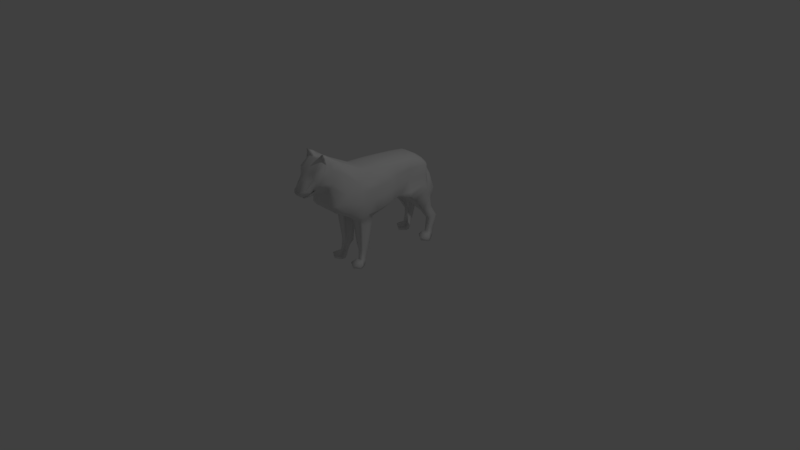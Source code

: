# Source: wolf.blend  (saved by Blender 2.79.0; exported with 4.5.12 LTS)
import bpy
from mathutils import Matrix  # noqa: F401  (used for matrix-valued properties, if any)

bpy.ops.wm.read_factory_settings(use_empty=True)
scene = bpy.context.scene
scene.name = 'Scene'

# ---- collections
col_collection_1 = bpy.data.collections.new('Collection 1'); scene.collection.children.link(col_collection_1)

# ---- materials (node trees are filled in below, after node groups)
mat_material = bpy.data.materials.new('Material')
mat_material.alpha_threshold = 0.0
mat_material.use_transparent_shadow = False
mat_material.roughness = 0.5
mat_material.line_color = (0.0, 0.0, 0.0, 1.0)

# ---- material node trees

# ---- world
world_world = bpy.data.worlds.new('World'); scene.world = world_world
world_world.color = (0.05088, 0.05088, 0.05088)
world_world.use_sun_shadow = False
world_world.sun_shadow_jitter_overblur = 0.0
world_world.cycles.sampling_method = 'MANUAL'

# ---- cameras
cam_camera = bpy.data.cameras.new('Camera')
cam_camera.clip_end = 100.0
cam_camera.lens = 35.0
cam_camera.sensor_width = 32.0
cam_camera.sensor_height = 18.0
cam_camera.ortho_scale = 7.314
cam_camera.dof.focus_distance = 0.0
cam_camera.dof.aperture_fstop = 128.0

# ---- lights
light_lamp = bpy.data.lights.new('Lamp', 'POINT')
light_lamp.transmission_factor = 0.0
light_lamp.cutoff_distance = 30.0
light_lamp.energy = 100.0
light_lamp.shadow_buffer_clip_start = 1.001
light_lamp.shadow_soft_size = 0.1
light_lamp.shadow_maximum_resolution = 0.006
light_lamp.use_absolute_resolution = True

# ---- meshes
me_cube = bpy.data.meshes.new('Cube')
me_cube.from_pydata([(0.2504, 0.2209, 0.7848), (0.2615, -0.2613, 0.6724), (0.2187, 0.1365, 1.209), (0.2588, -0.3691, 1.187), (0.2745, 0.1465, 0.7847), (0.2823, -0.2364, 0.7402), (0.2656, 0.08805, 1.152), (0.2577, -0.2822, 1.151), (0.2014, -0.007116, 1.247), (0.2014, -0.2276, 1.255), (0.2201, 0.3283, 0.7974), (0.2235, 0.261, 1.207), (0.2549, 0.4961, 0.8049), (0.2188, 0.4763, 1.193), (0.1933, 0.8234, 0.848), (0.1863, 0.7677, 1.137), (0.05608, 0.2053, 0.6872), (0.05318, -0.2633, 0.6738), (0.04948, 0.1164, 1.304), (0.04922, -0.007039, 1.308), (0.04922, -0.2275, 1.316), (0.04803, 0.3294, 0.7084), (0.0519, 0.2449, 1.296), (0.03765, 0.507, 0.6874), (0.04756, 0.4765, 1.275), (0.04837, 0.8574, 0.8113), (0.04542, 0.7617, 1.192), (0.1819, 0.2018, 0.7272), (0.2319, -0.2626, 0.6253), (0.1686, 0.1219, 1.263), (0.1565, -0.006263, 1.283), (0.1565, -0.2267, 1.291), (0.1739, 0.3259, 0.7506), (0.1699, 0.2497, 1.256), (0.2692, 0.4883, 0.7391), (0.1581, 0.4755, 1.243), (0.1776, 0.8556, 0.8281), (0.1551, 0.7703, 1.165), (0.2309, 0.7742, 0.8175), (0.2156, 0.6698, 1.17), (0.05176, 0.6665, 1.246), (0.05733, 0.8452, 0.7217), (0.2375, 0.804, 0.7557), (0.1623, 0.6659, 1.214), (0.2438, 0.5805, 0.6446), (0.1003, 0.5801, 0.6034), (0.09943, 0.8482, 0.6188), (0.243, 0.8484, 0.6617), (0.2269, 0.7537, 0.4407), (0.1628, 0.7537, 0.4374), (0.1613, 0.8867, 0.4682), (0.2253, 0.8867, 0.4715), (0.2319, 0.8506, 0.307), (0.1735, 0.8505, 0.3078), (0.1734, 0.9865, 0.32), (0.2277, 0.9868, 0.3211), (0.2388, 0.0658, 0.7274), (0.2398, -0.02321, 1.205), (0.291, 0.03468, 0.7772), (0.2744, -0.04511, 1.163), (0.2014, -0.07333, 1.249), (0.04922, -0.07325, 1.31), (0.05608, 0.07284, 0.6663), (0.1819, 0.06932, 0.7085), (0.1565, -0.07247, 1.285), (0.2388, -0.1372, 0.716), (0.2292, -0.2034, 1.192), (0.3063, -0.1088, 0.7561), (0.2888, -0.1798, 1.124), (0.2014, -0.1705, 1.253), (0.04922, -0.1704, 1.314), (0.1565, -0.1696, 1.289), (0.0516, -0.1372, 0.7197), (0.2303, -0.1366, 0.6712), (0.2534, -0.3603, 0.7127), (0.2124, -0.6718, 0.9558), (0.04375, -0.3623, 0.7138), (0.04803, -0.7441, 0.9282), (0.2225, -0.3616, 0.6653), (0.1559, -0.7362, 0.9363), (0.04461, -0.7863, 1.555), (0.251, -0.5405, 1.067), (0.053, -0.505, 1.445), (0.1958, -0.5766, 1.363), (0.1484, -0.505, 1.445), (0.2272, -0.3121, 0.6453), (0.1187, -0.505, 1.445), (0.1664, -0.7211, 1.206), (0.07624, -0.7582, 1.115), (0.1384, -0.7327, 1.177), (0.2145, -0.3211, 0.6061), (0.2251, -0.2333, 0.5638), (0.0894, -0.2333, 0.5699), (0.08756, -0.1406, 0.5899), (0.2233, -0.1406, 0.5838), (0.07878, -0.3211, 0.6122), (0.1864, -0.2879, 0.2889), (0.1926, -0.231, 0.2561), (0.1095, -0.231, 0.2533), (0.1085, -0.1674, 0.2194), (0.1915, -0.1674, 0.2222), (0.1033, -0.2879, 0.286), (0.1922, -0.3013, 0.1052), (0.2109, -0.2661, 0.08335), (0.1391, -0.2668, 0.08362), (0.1511, -0.226, 0.07905), (0.1953, -0.226, 0.08057), (0.1446, -0.3021, 0.1025), (0.2296, -0.3226, 0.0818), (0.2338, -0.2977, 0.0139), (0.116, -0.3009, 0.008107), (0.1536, -0.2425, 0.01471), (0.1977, -0.2425, 0.01622), (0.1105, -0.3277, 0.0865), (0.2659, -0.3801, 0.06339), (0.2685, -0.3676, 0.02696), (0.09599, -0.3702, 0.02372), (0.09343, -0.3826, 0.06015), (0.05159, -0.8061, 1.54), (0.03613, -0.917, 1.404), (0.04461, -0.6597, 1.539), (0.1958, -0.7028, 1.422), (0.1813, -0.6545, 1.51), (0.1127, -0.6615, 1.537), (0.166, -0.7867, 1.233), (0.07588, -0.8237, 1.142), (0.138, -0.7982, 1.205), (0.1958, -0.8244, 1.418), (0.1813, -0.7821, 1.509), (0.2704, -0.3111, 0.7025), (0.1112, -0.7836, 1.561), (0.1131, -0.925, 1.237), (0.03014, -1.013, 1.129), (0.07831, -0.9504, 1.183), (0.1574, -0.893, 1.437), (0.1476, -0.7994, 1.521), (0.1184, -0.9019, 1.426), (0.1255, -0.7994, 1.54), (0.1181, -0.9645, 1.246), (0.03981, -1.09, 1.192), (0.09132, -1.029, 1.219), (0.04847, -0.3128, 0.6938), (0.183, -0.6935, 1.242), (0.2198, -0.2895, 0.5858), (0.08409, -0.2895, 0.592), (0.1895, -0.2638, 0.269), (0.1064, -0.2638, 0.2661), (0.2032, -0.286, 0.1017), (0.1393, -0.2836, 0.089), (0.2311, -0.3111, 0.0531), (0.1133, -0.3143, 0.0473), (0.2672, -0.3739, 0.04518), (0.09471, -0.3764, 0.04194), (0.183, -0.7815, 1.274), (0.1714, -0.8786, 1.276), (0.1501, -0.8974, 1.32), (0.1216, -0.9242, 1.343), (0.05192, -0.9673, 1.314), (0.159, -0.7913, 1.584), (0.165, -0.7236, 1.569), (0.1458, -0.7274, 1.579), (0.1111, -0.7196, 1.584), (0.1469, -0.8013, 1.63), (0.0823, -0.7846, 1.589), (0.131, -0.2001, 0.1682), (0.1316, -0.2532, 0.1593), (0.1892, -0.2823, 0.2225), (0.1941, -0.2532, 0.1614), (0.1267, -0.2823, 0.2204), (0.1935, -0.2001, 0.1703), (0.1291, -0.2765, 0.1713), (0.1917, -0.2765, 0.1735), (0.1264, -0.2755, 0.05692), (0.1338, -0.3116, 0.09625), (0.1958, -0.2296, 0.06659), (0.1517, -0.2296, 0.06507), (0.1919, -0.3099, 0.09604), (0.2132, -0.2829, 0.06968), (0.2156, -0.2942, 0.09189), (0.1206, -0.2931, 0.07636), (0.1173, 0.2036, 0.7083), (0.1152, 0.1158, 1.293), (0.108, -0.007318, 1.3), (0.108, -0.2278, 1.308), (0.1093, 0.3276, 0.7295), (0.1091, 0.2465, 1.285), (0.122, 0.4751, 0.7009), (0.1055, 0.4759, 1.264), (0.1063, 0.8574, 0.8113), (0.1034, 0.7617, 1.184), (0.1076, 0.6664, 1.238), (0.1384, 0.8553, 0.745), (0.1828, 0.5805, 0.6415), (0.182, 0.8484, 0.6586), (0.194, 0.7537, 0.439), (0.1924, 0.8867, 0.4698), (0.1996, 0.8504, 0.3092), (0.1996, 0.9864, 0.3213), (0.2359, 0.9096, 0.3157), (0.1173, 0.07108, 0.6874), (0.108, -0.07353, 1.302), (0.1386, -0.1369, 0.6961), (0.108, -0.1707, 1.306), (0.1307, -0.3619, 0.6902), (0.1101, -0.7407, 0.9363), (0.08498, -0.505, 1.445), (0.1065, -0.7457, 1.146), (0.1536, -0.1406, 0.5869), (0.1449, -0.3211, 0.6092), (0.1489, -0.1674, 0.2208), (0.1438, -0.2879, 0.2874), (0.1726, -0.226, 0.07979), (0.1661, -0.3021, 0.1033), (0.1752, -0.3088, 0.004569), (0.1751, -0.2425, 0.01544), (0.1697, -0.3356, 0.08296), (0.18, -0.4228, 0.0214), (0.1774, -0.4352, 0.05783), (0.07775, -0.6605, 1.538), (0.1061, -0.8113, 1.173), (0.07775, -0.7872, 1.554), (0.06203, -0.9691, 1.144), (0.07393, -0.912, 1.415), (0.09032, -0.7994, 1.547), (0.07631, -1.059, 1.212), (0.08084, -0.9417, 1.326), (0.1787, -0.429, 0.03962), (0.1271, -0.7269, 1.579), (0.1138, -0.7873, 1.616), (0.1614, -0.2001, 0.1692), (0.1572, -0.2823, 0.2214), (0.1693, -0.3099, 0.09526), (0.1732, -0.2296, 0.06581), (0.2647, 0.1705, 1.102), (0.2981, -0.3453, 1.071), (0.2859, 0.1014, 1.073), (0.2955, -0.2845, 1.064), (0.2478, 0.2733, 1.104), (0.2346, 0.5025, 1.113), (0.212, 0.8089, 1.081), (0.03412, 0.9541, 0.9956), (0.04275, 0.8416, 1.09), (0.1636, 0.8405, 1.091), (0.2346, 0.7398, 1.098), (0.2923, -0.01449, 1.072), (0.3103, -0.1849, 1.071), (0.2574, -0.6208, 0.8877), (0.04048, -0.6778, 0.8648), (0.1728, -0.6716, 0.8578), (0.2883, -0.5057, 0.9678), (0.1123, -0.6751, 0.8646), (0.09961, 0.8405, 1.091), (0.2888, 0.01828, 0.9204), (0.2983, -0.141, 0.9135), (0.04534, -0.5042, 0.7935), (0.1977, -0.5009, 0.766), (0.2635, -0.3955, 0.8324), (0.1231, -0.5027, 0.7817), (0.2627, 0.1946, 0.9295), (0.2948, -0.3073, 0.8708), (0.2743, 0.1244, 0.9214), (0.2793, -0.2522, 0.9022), (0.2431, 0.2989, 0.9353), (0.2182, 0.4895, 0.9535), (0.212, 0.8078, 0.9411), (0.04542, 0.8557, 0.9432), (0.1644, 0.8557, 0.9432), (0.2182, 0.7444, 0.9485), (0.2466, -0.4754, 0.8039), (0.1034, 0.8557, 0.9432), (0.2283, 0.83, 0.1309), (0.2457, 0.8778, 0.0873), (0.174, 0.8761, 0.0906), (0.1854, 0.9172, 0.08807), (0.2296, 0.9177, 0.08769), (0.1781, 0.8288, 0.1301), (0.2649, 0.8108, 0.09237), (0.2659, 0.8508, 0.01509), (0.148, 0.8464, 0.01417), (0.1852, 0.9048, 0.02278), (0.2294, 0.9053, 0.0224), (0.1462, 0.8038, 0.1018), (0.301, 0.7694, 0.07125), (0.3018, 0.7806, 0.02227), (0.1294, 0.7761, 0.02628), (0.1285, 0.7643, 0.0747), (0.239, 0.8566, 0.1047), (0.1746, 0.859, 0.09492), (0.265, 0.8349, 0.05345), (0.1471, 0.8306, 0.05253), (0.3014, 0.7733, 0.0401), (0.129, 0.7687, 0.04411), (0.1689, 0.9373, 0.1794), (0.1696, 0.8849, 0.1672), (0.2303, 0.8527, 0.226), (0.2322, 0.8856, 0.1667), (0.1678, 0.852, 0.2265), (0.2314, 0.938, 0.1789), (0.168, 0.8608, 0.1779), (0.2305, 0.8615, 0.1774), (0.1603, 0.8689, 0.06398), (0.1697, 0.8196, 0.1116), (0.2295, 0.915, 0.07351), (0.1854, 0.9145, 0.07389), (0.2278, 0.8221, 0.109), (0.2476, 0.8618, 0.07252), (0.2511, 0.8493, 0.09386), (0.1555, 0.85, 0.08251), (0.2069, 0.9174, 0.08788), (0.2022, 0.829, 0.1331), (0.2071, 0.8396, 0.007611), (0.2067, 0.905, 0.02259), (0.2053, 0.7969, 0.09528), (0.2137, 0.7248, 0.01708), (0.2129, 0.7146, 0.05948), (0.2133, 0.7174, 0.03491), (0.1994, 0.9376, 0.1792), (0.1982, 0.8524, 0.2262), (0.2051, 0.8219, 0.1092), (0.2069, 0.9147, 0.0737), (0.2301, 0.9584, 0.3172), (0.1693, 0.9473, 0.316), (0.1735, 0.9009, 0.3136), (0.02933, 0.8887, 1.097), (0.07304, 1.003, 0.8618), (0.02849, 0.8853, 1.057), (0.02933, 0.8572, 1.02), (0.03298, 0.9206, 0.9514), (0.03412, 0.8616, 0.9294), (0.07204, 0.9563, 0.824), (0.07369, 0.8652, 0.8229), (0.09791, 1.055, 0.6616), (0.09584, 0.9708, 0.6065), (0.09791, 0.8564, 0.6052), (0.06805, 1.058, 0.5086), (0.06667, 1.002, 0.4719), (0.06805, 0.9261, 0.471), (0.02679, 1.045, 0.4033), (0.0265, 1.033, 0.3955), (0.02679, 1.017, 0.3953), (0.1028, -0.877, 1.194), (0.1813, -0.7203, 1.509), (0.04461, -0.725, 1.548), (0.05705, -0.9187, 1.123), (0.1958, -0.7655, 1.42), (0.1387, -0.858, 1.235), (0.177, -0.8316, 1.275), (0.165, -0.7492, 1.577), (0.1458, -0.7527, 1.591), (0.09007, -0.7482, 1.593), (0.1203, -0.7477, 1.602), (0.07836, -0.8953, 1.165), (0.09078, -0.9131, 1.188), (0.04382, -0.965, 1.126), (0.1743, -0.8547, 1.275), (0.1464, -0.7766, 1.61), (0.1171, -0.7672, 1.609), (0.07033, -0.9316, 1.155), (0.1813, -0.7507, 1.509), (0.04461, -0.7551, 1.551), (0.1958, -0.7944, 1.419), (0.1261, -0.891, 1.236), (0.1621, -0.7699, 1.58), (0.08625, -0.7661, 1.591), (0.09077, -0.913, 1.188), (0.03963, -0.9165, 1.19), (0.1727, -0.868, 1.275), (0.1466, -0.7904, 1.621), (0.1153, -0.7784, 1.613), (0.06914, -0.8773, 1.211), (0.1813, -0.7682, 1.509), (0.04461, -0.7725, 1.554), (0.1958, -0.8111, 1.418), (0.1189, -0.91, 1.236), (0.1604, -0.7819, 1.582), (0.08405, -0.7764, 1.59), (-0.2504, 0.2209, 0.7848), (-0.2615, -0.2613, 0.6724), (-0.2187, 0.1365, 1.209), (-0.2588, -0.3691, 1.187), (0.0, 0.2053, 0.6727), (0.0, -0.2633, 0.67), (0.0, 0.1009, 1.307), (-0.2745, 0.1465, 0.7847), (-0.2823, -0.2364, 0.7402), (-0.2656, 0.08805, 1.152), (-0.2577, -0.2822, 1.151), (-0.2014, -0.007116, 1.247), (-0.2014, -0.2276, 1.255), (0.0, -0.006318, 1.31), (0.0, -0.2268, 1.318), (-0.2201, 0.3283, 0.7974), (-0.2235, 0.261, 1.207), (0.0, 0.3294, 0.694), (0.0, 0.2454, 1.294), (-0.2549, 0.4961, 0.8049), (-0.2188, 0.4763, 1.193), (0.0, 0.5169, 0.6901), (0.0, 0.4741, 1.277), (-0.1933, 0.8234, 0.848), (-0.1863, 0.7677, 1.137), (0.0, 0.8574, 0.8113), (0.0, 0.7617, 1.192), (-0.05608, 0.2053, 0.6872), (-0.05318, -0.2633, 0.6738), (-0.04948, 0.1164, 1.304), (-0.04922, -0.007039, 1.308), (-0.04922, -0.2275, 1.316), (-0.04803, 0.3294, 0.7084), (-0.0519, 0.2449, 1.296), (-0.03765, 0.507, 0.6874), (-0.04756, 0.4765, 1.275), (-0.04837, 0.8574, 0.8113), (-0.04542, 0.7617, 1.192), (-0.1819, 0.2018, 0.7272), (-0.2319, -0.2626, 0.6253), (-0.1686, 0.1219, 1.263), (-0.1565, -0.006263, 1.283), (-0.1565, -0.2267, 1.291), (-0.1739, 0.3259, 0.7506), (-0.1699, 0.2497, 1.256), (-0.2692, 0.4883, 0.7391), (-0.1581, 0.4755, 1.243), (-0.1776, 0.8556, 0.8281), (-0.1551, 0.7703, 1.165), (0.0, 0.8172, 0.7418), (-0.2309, 0.7742, 0.8175), (-0.2156, 0.6698, 1.17), (0.0, 0.6665, 1.246), (-0.05176, 0.6665, 1.246), (-0.05733, 0.8452, 0.7217), (-0.2375, 0.804, 0.7557), (-0.1623, 0.6659, 1.214), (-0.2438, 0.5805, 0.6446), (-0.1003, 0.5801, 0.6034), (-0.09943, 0.8482, 0.6188), (-0.243, 0.8484, 0.6617), (-0.2269, 0.7537, 0.4407), (-0.1628, 0.7537, 0.4374), (-0.1613, 0.8867, 0.4682), (-0.2253, 0.8867, 0.4715), (-0.2319, 0.8506, 0.307), (-0.1735, 0.8505, 0.3078), (-0.1734, 0.9865, 0.32), (-0.2277, 0.9868, 0.3211), (-0.2388, 0.0658, 0.7274), (-0.2398, -0.02321, 1.205), (0.0, 0.07284, 0.6519), (-0.291, 0.03468, 0.7772), (-0.2744, -0.04511, 1.163), (-0.2014, -0.07333, 1.249), (0.0, -0.07253, 1.313), (-0.04922, -0.07325, 1.31), (-0.05608, 0.07284, 0.6663), (-0.1819, 0.06932, 0.7085), (-0.1565, -0.07247, 1.285), (-0.2388, -0.1372, 0.716), (-0.2292, -0.2034, 1.192), (-0.3063, -0.1088, 0.7561), (-0.2888, -0.1798, 1.124), (-0.2014, -0.1705, 1.253), (0.0, -0.1697, 1.316), (-0.04922, -0.1704, 1.314), (-0.1565, -0.1696, 1.289), (0.0, -0.1372, 0.716), (-0.0516, -0.1372, 0.7197), (-0.2303, -0.1366, 0.6712), (-0.2534, -0.3603, 0.7127), (-0.2124, -0.6718, 0.9558), (-0.04375, -0.3623, 0.7138), (0.0, -0.3623, 0.7103), (-0.04803, -0.7441, 0.9282), (0.0, -0.7441, 0.9282), (-0.2225, -0.3616, 0.6653), (-0.1559, -0.7362, 0.9363), (-0.04461, -0.7863, 1.555), (-0.251, -0.5405, 1.067), (-0.053, -0.505, 1.445), (0.0, -0.505, 1.445), (-0.1958, -0.5766, 1.363), (-0.1484, -0.505, 1.445), (-0.2272, -0.3121, 0.6453), (-0.1187, -0.505, 1.445), (-0.1664, -0.7211, 1.206), (-0.07624, -0.7582, 1.115), (0.0, -0.7771, 1.069), (-0.1384, -0.7327, 1.177), (-0.2145, -0.3211, 0.6061), (-0.2251, -0.2333, 0.5638), (-0.0894, -0.2333, 0.5699), (-0.08756, -0.1406, 0.5899), (-0.2233, -0.1406, 0.5838), (-0.07878, -0.3211, 0.6122), (-0.1864, -0.2879, 0.2889), (-0.1926, -0.231, 0.2561), (-0.1095, -0.231, 0.2533), (-0.1085, -0.1674, 0.2194), (-0.1915, -0.1674, 0.2222), (-0.1033, -0.2879, 0.286), (-0.1922, -0.3013, 0.1052), (-0.2109, -0.2661, 0.08335), (-0.1391, -0.2668, 0.08362), (-0.1511, -0.226, 0.07905), (-0.1953, -0.226, 0.08057), (-0.1446, -0.3021, 0.1025), (-0.2296, -0.3226, 0.0818), (-0.2338, -0.2977, 0.0139), (-0.116, -0.3009, 0.008107), (-0.1536, -0.2425, 0.01471), (-0.1977, -0.2425, 0.01622), (-0.1105, -0.3277, 0.0865), (-0.2659, -0.3801, 0.06339), (-0.2685, -0.3676, 0.02696), (-0.09599, -0.3702, 0.02372), (-0.09343, -0.3826, 0.06015), (-0.05159, -0.8061, 1.54), (-0.03613, -0.917, 1.404), (-0.04461, -0.6597, 1.539), (0.0, -0.6615, 1.537), (-0.1958, -0.7028, 1.422), (-0.1813, -0.6545, 1.51), (0.0, -0.92, 1.402), (-0.1127, -0.6615, 1.537), (-0.166, -0.7867, 1.233), (-0.07588, -0.8237, 1.142), (0.0, -0.8441, 1.114), (-0.138, -0.7982, 1.205), (0.0, -0.7881, 1.553), (-0.1958, -0.8244, 1.418), (-0.1813, -0.7821, 1.509), (-0.2704, -0.3111, 0.7025), (-0.1112, -0.7836, 1.561), (-0.1131, -0.925, 1.237), (-0.03014, -1.013, 1.129), (0.0, -1.032, 1.121), (-0.07831, -0.9504, 1.183), (0.0, -0.7994, 1.548), (-0.1574, -0.893, 1.437), (-0.1476, -0.7994, 1.521), (-0.1184, -0.9019, 1.426), (-0.1255, -0.7994, 1.54), (-0.1181, -0.9645, 1.246), (-0.03981, -1.09, 1.192), (0.0, -1.103, 1.181), (-0.09132, -1.029, 1.219), (-0.04847, -0.3128, 0.6938), (0.0, -0.3128, 0.6902), (-0.183, -0.6935, 1.242), (-0.2198, -0.2895, 0.5858), (-0.08409, -0.2895, 0.592), (-0.1895, -0.2638, 0.269), (-0.1064, -0.2638, 0.2661), (-0.2032, -0.286, 0.1017), (-0.1393, -0.2836, 0.089), (-0.2311, -0.3111, 0.0531), (-0.1133, -0.3143, 0.0473), (-0.2672, -0.3739, 0.04518), (-0.09471, -0.3764, 0.04194), (-0.183, -0.7815, 1.274), (-0.1714, -0.8786, 1.276), (-0.1501, -0.8974, 1.32), (-0.1216, -0.9242, 1.343), (-0.05192, -0.9673, 1.314), (0.0, -0.9701, 1.314), (-0.159, -0.7913, 1.584), (-0.165, -0.7236, 1.569), (-0.1458, -0.7274, 1.579), (-0.1111, -0.7196, 1.584), (-0.1469, -0.8013, 1.63), (-0.0823, -0.7846, 1.589), (-0.131, -0.2001, 0.1682), (-0.1316, -0.2532, 0.1593), (-0.1892, -0.2823, 0.2225), (-0.1941, -0.2532, 0.1614), (-0.1267, -0.2823, 0.2204), (-0.1935, -0.2001, 0.1703), (-0.1291, -0.2765, 0.1713), (-0.1917, -0.2765, 0.1735), (-0.1264, -0.2755, 0.05692), (-0.1338, -0.3116, 0.09625), (-0.1958, -0.2296, 0.06659), (-0.1517, -0.2296, 0.06507), (-0.1919, -0.3099, 0.09604), (-0.2132, -0.2829, 0.06968), (-0.2156, -0.2942, 0.09189), (-0.1206, -0.2931, 0.07636), (-0.1173, 0.2036, 0.7083), (-0.1152, 0.1158, 1.293), (-0.108, -0.007318, 1.3), (-0.108, -0.2278, 1.308), (-0.1093, 0.3276, 0.7295), (-0.1091, 0.2465, 1.285), (-0.122, 0.4751, 0.7009), (-0.1055, 0.4759, 1.264), (-0.1063, 0.8574, 0.8113), (-0.1034, 0.7617, 1.184), (-0.1076, 0.6664, 1.238), (-0.1384, 0.8553, 0.745), (-0.1828, 0.5805, 0.6415), (-0.182, 0.8484, 0.6586), (-0.194, 0.7537, 0.439), (-0.1924, 0.8867, 0.4698), (-0.1996, 0.8504, 0.3092), (-0.1996, 0.9864, 0.3213), (-0.2359, 0.9096, 0.3157), (-0.1173, 0.07108, 0.6874), (-0.108, -0.07353, 1.302), (-0.1386, -0.1369, 0.6961), (-0.108, -0.1707, 1.306), (-0.1307, -0.3619, 0.6902), (-0.1101, -0.7407, 0.9363), (-0.08498, -0.505, 1.445), (-0.1065, -0.7457, 1.146), (-0.1536, -0.1406, 0.5869), (-0.1449, -0.3211, 0.6092), (-0.1489, -0.1674, 0.2208), (-0.1438, -0.2879, 0.2874), (-0.1726, -0.226, 0.07979), (-0.1661, -0.3021, 0.1033), (-0.1752, -0.3088, 0.004569), (-0.1751, -0.2425, 0.01544), (-0.1697, -0.3356, 0.08296), (-0.18, -0.4228, 0.0214), (-0.1774, -0.4352, 0.05783), (-0.07775, -0.6605, 1.538), (-0.1061, -0.8113, 1.173), (-0.07775, -0.7872, 1.554), (-0.06203, -0.9691, 1.144), (-0.07393, -0.912, 1.415), (-0.09032, -0.7994, 1.547), (-0.07631, -1.059, 1.212), (-0.08084, -0.9417, 1.326), (-0.1787, -0.429, 0.03962), (-0.1271, -0.7269, 1.579), (-0.1138, -0.7873, 1.616), (-0.1614, -0.2001, 0.1692), (-0.1572, -0.2823, 0.2214), (-0.1693, -0.3099, 0.09526), (-0.1732, -0.2296, 0.06581), (-0.2647, 0.1705, 1.102), (-0.2981, -0.3453, 1.071), (-0.2859, 0.1014, 1.073), (-0.2955, -0.2845, 1.064), (-0.2478, 0.2733, 1.104), (-0.2346, 0.5025, 1.113), (-0.212, 0.8089, 1.081), (-0.03412, 0.9541, 0.9956), (-0.04275, 0.8416, 1.09), (-0.1636, 0.8405, 1.091), (-0.2346, 0.7398, 1.098), (-0.2923, -0.01449, 1.072), (-0.3103, -0.1849, 1.071), (-0.2574, -0.6208, 0.8877), (0.0, -0.6778, 0.8639), (-0.04048, -0.6778, 0.8648), (-0.1728, -0.6716, 0.8578), (-0.2883, -0.5057, 0.9678), (-0.1123, -0.6751, 0.8646), (-0.09961, 0.8405, 1.091), (-0.2888, 0.01828, 0.9204), (-0.2983, -0.141, 0.9135), (0.0, -0.5042, 0.7913), (-0.04534, -0.5042, 0.7935), (-0.1977, -0.5009, 0.766), (-0.2635, -0.3955, 0.8324), (-0.1231, -0.5027, 0.7817), (-0.2627, 0.1946, 0.9295), (-0.2948, -0.3073, 0.8708), (-0.2743, 0.1244, 0.9214), (-0.2793, -0.2522, 0.9022), (-0.2431, 0.2989, 0.9353), (-0.2182, 0.4895, 0.9535), (-0.212, 0.8078, 0.9411), (0.0, 0.8557, 0.9432), (-0.04542, 0.8557, 0.9432), (-0.1644, 0.8557, 0.9432), (-0.2182, 0.7444, 0.9485), (-0.2466, -0.4754, 0.8039), (-0.1034, 0.8557, 0.9432), (-0.2283, 0.83, 0.1309), (-0.2457, 0.8778, 0.0873), (-0.174, 0.8761, 0.0906), (-0.1854, 0.9172, 0.08807), (-0.2296, 0.9177, 0.08769), (-0.1781, 0.8288, 0.1301), (-0.2649, 0.8108, 0.09237), (-0.2659, 0.8508, 0.01509), (-0.148, 0.8464, 0.01417), (-0.1852, 0.9048, 0.02278), (-0.2294, 0.9053, 0.0224), (-0.1462, 0.8038, 0.1018), (-0.301, 0.7694, 0.07125), (-0.3018, 0.7806, 0.02227), (-0.1294, 0.7761, 0.02628), (-0.1285, 0.7643, 0.0747), (-0.239, 0.8566, 0.1047), (-0.1746, 0.859, 0.09492), (-0.265, 0.8349, 0.05345), (-0.1471, 0.8306, 0.05253), (-0.3014, 0.7733, 0.0401), (-0.129, 0.7687, 0.04411), (-0.1689, 0.9373, 0.1794), (-0.1696, 0.8849, 0.1672), (-0.2303, 0.8527, 0.226), (-0.2322, 0.8856, 0.1667), (-0.1678, 0.852, 0.2265), (-0.2314, 0.938, 0.1789), (-0.168, 0.8608, 0.1779), (-0.2305, 0.8615, 0.1774), (-0.1603, 0.8689, 0.06398), (-0.1697, 0.8196, 0.1116), (-0.2295, 0.915, 0.07351), (-0.1854, 0.9145, 0.07389), (-0.2278, 0.8221, 0.109), (-0.2476, 0.8618, 0.07252), (-0.2511, 0.8493, 0.09386), (-0.1555, 0.85, 0.08251), (-0.2069, 0.9174, 0.08788), (-0.2022, 0.829, 0.1331), (-0.2071, 0.8396, 0.007611), (-0.2067, 0.905, 0.02259), (-0.2053, 0.7969, 0.09528), (-0.2137, 0.7248, 0.01708), (-0.2129, 0.7146, 0.05948), (-0.2133, 0.7174, 0.03491), (-0.1994, 0.9376, 0.1792), (-0.1982, 0.8524, 0.2262), (-0.2051, 0.8219, 0.1092), (-0.2069, 0.9147, 0.0737), (-0.2301, 0.9584, 0.3172), (-0.1693, 0.9473, 0.316), (-0.1735, 0.9009, 0.3136), (-0.02933, 0.8887, 1.097), (0.0, 0.8887, 1.097), (-0.07304, 1.003, 0.8618), (-0.02849, 0.8853, 1.057), (0.0, 0.8572, 1.02), (-0.02933, 0.8572, 1.02), (0.0, 0.9541, 0.9956), (-0.03298, 0.9206, 0.9514), (0.0, 0.8616, 0.9294), (-0.03412, 0.8616, 0.9294), (0.0, 1.021, 0.8521), (-0.07204, 0.9563, 0.824), (0.0, 0.8648, 0.8167), (-0.07369, 0.8652, 0.8229), (-0.09791, 1.055, 0.6616), (0.0, 1.055, 0.6647), (-0.09584, 0.9708, 0.6065), (0.0, 0.8585, 0.611), (-0.09791, 0.8564, 0.6052), (-0.06805, 1.058, 0.5086), (0.0, 1.058, 0.5086), (-0.06667, 1.002, 0.4719), (0.0, 0.9261, 0.471), (-0.06805, 0.9261, 0.471), (-0.02679, 1.045, 0.4033), (0.0, 1.045, 0.3729), (0.0, 1.033, 0.3652), (-0.0265, 1.033, 0.3955), (0.0, 1.017, 0.365), (-0.02679, 1.017, 0.3953), (-0.1028, -0.877, 1.194), (-0.1813, -0.7203, 1.509), (-0.04461, -0.725, 1.548), (0.0, -0.7267, 1.546), (0.0, -0.9809, 1.09), (-0.05705, -0.9187, 1.123), (-0.1958, -0.7655, 1.42), (-0.1387, -0.858, 1.235), (-0.177, -0.8316, 1.275), (-0.165, -0.7492, 1.577), (-0.1458, -0.7527, 1.591), (-0.09007, -0.7482, 1.593), (-0.1203, -0.7477, 1.602), (-0.07836, -0.8953, 1.165), (-0.09078, -0.9131, 1.188), (0.0, -0.7569, 1.549), (-0.04382, -0.965, 1.126), (-0.1743, -0.8547, 1.275), (-0.1464, -0.7766, 1.61), (-0.1171, -0.7672, 1.609), (-0.07033, -0.9316, 1.155), (-0.1813, -0.7507, 1.509), (-0.04461, -0.7551, 1.551), (0.0, -1.006, 1.105), (-0.1958, -0.7944, 1.419), (-0.1261, -0.891, 1.236), (-0.1621, -0.7699, 1.58), (-0.08625, -0.7661, 1.591), (-0.09077, -0.913, 1.188), (0.0, -0.7743, 1.552), (-0.03963, -0.9165, 1.19), (-0.1727, -0.868, 1.275), (-0.1466, -0.7904, 1.621), (-0.1153, -0.7784, 1.613), (-0.06914, -0.8773, 1.211), (-0.1813, -0.7682, 1.509), (-0.04461, -0.7725, 1.554), (0.0, -0.9454, 1.176), (-0.1958, -0.8111, 1.418), (-0.1189, -0.91, 1.236), (-0.1604, -0.7819, 1.582), (-0.08405, -0.7764, 1.59)], [], [(259, 5, 261), (0, 262, 258), (129, 78, 85), (3, 84, 83), (17, 464, 72), (68, 236, 245), (56, 4, 58), (66, 7, 68), (233, 6, 235), (70, 390, 20), (57, 8, 60), (382, 19, 18), (11, 35, 33), (2, 33, 29), (16, 393, 21), (425, 25, 41), (10, 263, 262), (393, 23, 21), (265, 401, 673), (39, 37, 43), (38, 264, 267), (428, 26, 402), (269, 25, 265), (21, 186, 184), (41, 188, 191), (16, 184, 180), (18, 394, 382), (22, 398, 394), (18, 182, 181), (70, 183, 202), (28, 94, 73), (79, 206, 204), (75, 89, 79), (249, 75, 246), (1, 73, 65), (71, 9, 69), (29, 8, 2), (0, 32, 10), (42, 14, 38), (10, 34, 12), (14, 266, 264), (43, 189, 190), (29, 185, 181), (33, 187, 185), (81, 83, 142), (35, 190, 187), (34, 38, 12), (41, 45, 23), (24, 428, 398), (12, 267, 263), (13, 43, 35), (23, 425, 41), (46, 49, 45), (42, 193, 191), (42, 44, 47), (186, 45, 192), (198, 320, 51), (47, 48, 51), (45, 194, 192), (193, 51, 195), (194, 53, 196), (51, 197, 195), (50, 321, 322), (52, 317, 294), (30, 60, 8), (56, 27, 0), (199, 16, 180), (19, 200, 182), (66, 60, 69), (19, 451, 61), (57, 6, 2), (65, 58, 67), (6, 244, 235), (62, 380, 16), (65, 5, 1), (66, 9, 3), (64, 69, 60), (56, 73, 63), (199, 72, 62), (61, 202, 200), (61, 461, 70), (66, 59, 57), (244, 68, 245), (62, 464, 447), (247, 472, 653), (250, 77, 247), (75, 248, 246), (31, 84, 9), (20, 205, 183), (17, 144, 141), (546, 76, 470), (82, 218, 205), (86, 122, 84), (478, 120, 82), (485, 125, 525), (89, 124, 126), (142, 121, 153), (77, 485, 472), (20, 478, 82), (92, 146, 144), (94, 97, 100), (85, 90, 143), (73, 207, 201), (17, 93, 92), (203, 95, 208), (171, 102, 147), (165, 105, 104), (207, 100, 209), (93, 98, 92), (143, 96, 145), (208, 101, 210), (174, 214, 232), (172, 150, 179), (230, 107, 212), (167, 106, 169), (165, 148, 170), (169, 211, 229), (213, 111, 214), (108, 151, 149), (172, 111, 110), (178, 108, 149), (173, 215, 231), (177, 112, 174), (226, 114, 217), (215, 117, 217), (213, 115, 216), (150, 116, 152), (372, 128, 127), (364, 221, 369), (371, 163, 375), (130, 228, 220), (791, 80, 371), (799, 132, 534), (206, 126, 219), (83, 122, 121), (127, 135, 134), (221, 140, 224), (220, 118, 223), (130, 135, 128), (80, 536, 118), (534, 139, 543), (366, 127, 154), (364, 131, 133), (136, 135, 137), (521, 118, 536), (156, 138, 155), (136, 223, 222), (157, 224, 225), (563, 139, 157), (127, 155, 154), (133, 138, 140), (131, 155, 138), (119, 563, 157), (119, 225, 222), (134, 156, 155), (373, 154, 131), (113, 152, 117), (216, 151, 226), (177, 149, 109), (149, 115, 109), (170, 107, 168), (179, 113, 173), (91, 145, 97), (167, 147, 103), (28, 143, 91), (144, 101, 95), (87, 153, 124), (381, 141, 546), (141, 95, 76), (81, 87, 75), (234, 81, 249), (1, 85, 28), (375, 228, 368), (367, 158, 374), (218, 161, 227), (130, 158, 162), (123, 159, 122), (341, 159, 347), (97, 171, 167), (146, 168, 101), (100, 229, 209), (98, 170, 146), (97, 169, 100), (210, 168, 230), (98, 164, 165), (145, 166, 171), (148, 173, 107), (103, 178, 177), (103, 174, 106), (107, 231, 212), (102, 178, 147), (104, 175, 172), (104, 179, 148), (106, 232, 211), (211, 175, 105), (102, 231, 176), (96, 230, 166), (209, 164, 99), (123, 227, 160), (367, 228, 162), (216, 152, 116), (222, 156, 136), (225, 140, 156), (222, 118, 119), (130, 223, 137), (132, 224, 139), (88, 219, 125), (220, 163, 80), (365, 221, 132), (213, 116, 110), (215, 114, 108), (226, 117, 152), (176, 215, 108), (112, 213, 214), (229, 105, 164), (230, 102, 166), (232, 111, 175), (208, 96, 90), (207, 99, 93), (78, 208, 90), (201, 93, 72), (205, 123, 86), (183, 86, 31), (79, 250, 248), (200, 71, 64), (63, 201, 199), (182, 64, 30), (63, 180, 27), (195, 54, 50), (48, 196, 52), (46, 195, 50), (192, 48, 44), (34, 192, 44), (191, 46, 41), (187, 40, 24), (185, 24, 22), (181, 22, 18), (190, 26, 40), (204, 88, 77), (202, 31, 71), (181, 30, 29), (180, 32, 27), (191, 36, 42), (32, 186, 34), (36, 269, 266), (37, 251, 189), (248, 257, 255), (259, 249, 256), (246, 255, 268), (250, 254, 257), (254, 653, 661), (244, 253, 252), (235, 252, 260), (238, 39, 13), (15, 242, 37), (249, 268, 256), (189, 241, 26), (243, 15, 39), (673, 326, 265), (237, 13, 11), (258, 235, 260), (245, 261, 253), (233, 11, 2), (234, 7, 3), (253, 5, 67), (258, 4, 0), (256, 74, 129), (260, 58, 4), (252, 67, 58), (76, 661, 470), (257, 76, 203), (74, 255, 78), (259, 129, 1), (255, 203, 78), (242, 269, 251), (263, 243, 238), (239, 266, 242), (251, 265, 241), (267, 239, 243), (241, 323, 26), (237, 263, 238), (258, 237, 233), (259, 236, 234), (299, 270, 286), (293, 273, 272), (302, 311, 319), (300, 289, 307), (317, 275, 309), (295, 274, 297), (293, 287, 298), (297, 308, 316), (310, 279, 311), (288, 282, 290), (300, 279, 278), (306, 276, 288), (301, 312, 318), (305, 280, 302), (290, 314, 315), (312, 285, 314), (310, 283, 313), (289, 284, 291), (289, 285, 281), (313, 290, 315), (305, 288, 277), (288, 283, 277), (298, 275, 296), (307, 281, 301), (295, 286, 271), (287, 301, 275), (271, 306, 305), (271, 302, 274), (275, 318, 309), (286, 304, 306), (272, 303, 300), (272, 307, 287), (274, 319, 308), (308, 303, 273), (270, 318, 304), (313, 291, 284), (310, 284, 278), (276, 314, 282), (291, 314, 285), (304, 312, 276), (280, 310, 311), (316, 273, 292), (294, 309, 270), (319, 279, 303), (54, 316, 292), (55, 316, 197), (320, 297, 55), (295, 198, 299), (198, 294, 299), (53, 317, 196), (296, 322, 298), (293, 322, 321), (321, 292, 293), (326, 327, 325), (326, 740, 328), (241, 326, 325), (402, 323, 733), (328, 329, 327), (328, 744, 330), (325, 240, 323), (323, 738, 733), (330, 749, 333), (329, 331, 324), (327, 324, 240), (240, 742, 738), (332, 336, 335), (749, 336, 333), (742, 331, 747), (330, 332, 329), (335, 339, 338), (754, 339, 336), (332, 334, 331), (747, 334, 752), (338, 757, 337), (339, 758, 338), (335, 337, 334), (752, 337, 757), (125, 351, 343), (227, 348, 160), (358, 347, 362), (160, 347, 159), (161, 350, 227), (124, 346, 345), (126, 345, 340), (153, 344, 346), (525, 343, 766), (518, 342, 120), (342, 161, 120), (219, 340, 351), (121, 341, 344), (370, 362, 374), (343, 357, 353), (348, 356, 355), (348, 362, 347), (349, 356, 350), (345, 354, 361), (340, 361, 352), (346, 360, 354), (766, 353, 785), (765, 359, 342), (359, 349, 342), (351, 352, 357), (344, 358, 360), (128, 374, 158), (357, 365, 353), (355, 368, 367), (355, 374, 362), (363, 368, 356), (361, 366, 373), (352, 373, 364), (354, 372, 366), (353, 799, 785), (777, 371, 359), (371, 363, 359), (357, 364, 369), (360, 370, 372), (259, 1, 5), (0, 10, 262), (129, 74, 78), (3, 9, 84), (17, 381, 464), (68, 7, 236), (56, 0, 4), (66, 3, 7), (233, 2, 6), (70, 461, 390), (57, 2, 8), (382, 389, 19), (11, 13, 35), (2, 11, 33), (16, 380, 393), (425, 401, 25), (10, 12, 263), (393, 397, 23), (265, 25, 401), (39, 15, 37), (38, 14, 264), (428, 40, 26), (269, 188, 25), (21, 23, 186), (41, 25, 188), (16, 21, 184), (18, 22, 394), (22, 24, 398), (18, 19, 182), (70, 20, 183), (28, 91, 94), (79, 89, 206), (75, 87, 89), (249, 81, 75), (1, 28, 73), (71, 31, 9), (29, 30, 8), (0, 27, 32), (42, 36, 14), (10, 32, 34), (14, 36, 266), (43, 37, 189), (29, 33, 185), (33, 35, 187), (81, 3, 83), (35, 43, 190), (34, 42, 38), (41, 46, 45), (24, 40, 428), (12, 38, 267), (13, 39, 43), (23, 397, 425), (46, 50, 49), (42, 47, 193), (42, 34, 44), (186, 23, 45), (55, 51, 320), (51, 48, 52), (198, 51, 52), (47, 44, 48), (45, 49, 194), (193, 47, 51), (194, 49, 53), (51, 55, 197), (53, 49, 50), (50, 54, 321), (322, 53, 50), (52, 196, 317), (30, 64, 60), (56, 63, 27), (199, 62, 16), (19, 61, 200), (66, 57, 60), (19, 389, 451), (57, 59, 6), (65, 56, 58), (6, 59, 244), (62, 447, 380), (65, 67, 5), (66, 69, 9), (64, 71, 69), (56, 65, 73), (199, 201, 72), (61, 70, 202), (61, 451, 461), (66, 68, 59), (244, 59, 68), (62, 72, 464), (247, 77, 472), (250, 204, 77), (75, 79, 248), (31, 86, 84), (20, 82, 205), (17, 92, 144), (546, 141, 76), (82, 120, 218), (86, 123, 122), (478, 518, 120), (485, 88, 125), (89, 87, 124), (142, 83, 121), (77, 88, 485), (20, 390, 478), (92, 98, 146), (94, 91, 97), (85, 78, 90), (73, 94, 207), (17, 72, 93), (203, 76, 95), (171, 166, 102), (165, 164, 105), (207, 94, 100), (93, 99, 98), (143, 90, 96), (208, 95, 101), (174, 112, 214), (172, 110, 150), (230, 168, 107), (167, 103, 106), (165, 104, 148), (169, 106, 211), (213, 110, 111), (108, 114, 151), (172, 175, 111), (178, 176, 108), (173, 113, 215), (177, 109, 112), (226, 151, 114), (215, 113, 117), (213, 109, 115), (150, 110, 116), (372, 370, 128), (364, 133, 221), (371, 80, 163), (130, 162, 228), (791, 527, 80), (799, 365, 132), (206, 89, 126), (83, 84, 122), (127, 128, 135), (221, 133, 140), (220, 80, 118), (130, 137, 135), (80, 527, 536), (534, 132, 139), (366, 372, 127), (364, 373, 131), (136, 134, 135), (521, 119, 118), (156, 140, 138), (136, 137, 223), (157, 139, 224), (563, 543, 139), (127, 134, 155), (133, 131, 138), (131, 154, 155), (119, 521, 563), (119, 157, 225), (134, 136, 156), (373, 366, 154), (113, 150, 152), (216, 115, 151), (177, 178, 149), (149, 151, 115), (170, 148, 107), (179, 150, 113), (91, 143, 145), (167, 171, 147), (28, 85, 143), (144, 146, 101), (87, 142, 153), (381, 17, 141), (141, 144, 95), (81, 142, 87), (234, 3, 81), (1, 129, 85), (375, 163, 228), (367, 162, 158), (218, 120, 161), (130, 128, 158), (123, 160, 159), (341, 122, 159), (97, 145, 171), (146, 170, 168), (100, 169, 229), (98, 165, 170), (97, 167, 169), (210, 101, 168), (98, 99, 164), (145, 96, 166), (148, 179, 173), (103, 147, 178), (103, 177, 174), (107, 173, 231), (102, 176, 178), (104, 105, 175), (104, 172, 179), (106, 174, 232), (211, 232, 175), (102, 212, 231), (96, 210, 230), (209, 229, 164), (123, 218, 227), (367, 368, 228), (216, 226, 152), (222, 225, 156), (225, 224, 140), (222, 223, 118), (130, 220, 223), (132, 221, 224), (88, 206, 219), (220, 228, 163), (365, 369, 221), (213, 216, 116), (215, 217, 114), (226, 217, 117), (176, 231, 215), (112, 109, 213), (229, 211, 105), (230, 212, 102), (232, 214, 111), (208, 210, 96), (207, 209, 99), (78, 203, 208), (201, 207, 93), (205, 218, 123), (183, 205, 86), (79, 204, 250), (200, 202, 71), (63, 73, 201), (182, 200, 64), (63, 199, 180), (195, 197, 54), (48, 194, 196), (46, 193, 195), (192, 194, 48), (34, 186, 192), (191, 193, 46), (187, 190, 40), (185, 187, 24), (181, 185, 22), (190, 189, 26), (204, 206, 88), (202, 183, 31), (181, 182, 30), (180, 184, 32), (191, 188, 36), (32, 184, 186), (36, 188, 269), (37, 242, 251), (248, 250, 257), (259, 234, 249), (246, 248, 255), (250, 247, 254), (254, 247, 653), (244, 245, 253), (235, 244, 252), (238, 243, 39), (15, 239, 242), (249, 246, 268), (189, 251, 241), (243, 239, 15), (673, 736, 326), (237, 238, 13), (258, 233, 235), (245, 236, 261), (233, 237, 11), (234, 236, 7), (253, 261, 5), (258, 260, 4), (256, 268, 74), (260, 252, 58), (252, 253, 67), (76, 254, 661), (257, 254, 76), (74, 268, 255), (259, 256, 129), (255, 257, 203), (242, 266, 269), (263, 267, 243), (239, 264, 266), (251, 269, 265), (267, 264, 239), (241, 325, 323), (237, 262, 263), (258, 262, 237), (259, 261, 236), (299, 294, 270), (293, 292, 273), (302, 280, 311), (300, 278, 289), (317, 296, 275), (295, 271, 274), (293, 272, 287), (297, 274, 308), (310, 278, 279), (288, 276, 282), (300, 303, 279), (306, 304, 276), (301, 281, 312), (305, 277, 280), (290, 282, 314), (312, 281, 285), (310, 277, 283), (289, 278, 284), (289, 291, 285), (313, 283, 290), (305, 306, 288), (288, 290, 283), (298, 287, 275), (307, 289, 281), (295, 299, 286), (287, 307, 301), (271, 286, 306), (271, 305, 302), (275, 301, 318), (286, 270, 304), (272, 273, 303), (272, 300, 307), (274, 302, 319), (308, 319, 303), (270, 309, 318), (313, 315, 291), (310, 313, 284), (276, 312, 314), (291, 315, 314), (304, 318, 312), (280, 277, 310), (316, 308, 273), (294, 317, 309), (319, 311, 279), (54, 197, 316), (55, 297, 316), (320, 295, 297), (295, 320, 198), (198, 52, 294), (53, 296, 317), (296, 53, 322), (293, 298, 322), (321, 54, 292), (326, 328, 327), (326, 736, 740), (241, 265, 326), (402, 26, 323), (328, 330, 329), (328, 740, 744), (325, 327, 240), (323, 240, 738), (330, 744, 749), (329, 332, 331), (327, 329, 324), (240, 324, 742), (332, 333, 336), (749, 754, 336), (742, 324, 331), (330, 333, 332), (335, 336, 339), (754, 760, 339), (332, 335, 334), (747, 331, 334), (338, 758, 757), (339, 760, 758), (335, 338, 337), (752, 334, 337), (125, 219, 351), (227, 350, 348), (358, 341, 347), (160, 348, 347), (161, 349, 350), (124, 153, 346), (126, 124, 345), (153, 121, 344), (525, 125, 343), (518, 765, 342), (342, 349, 161), (219, 126, 340), (121, 122, 341), (370, 358, 362), (343, 351, 357), (348, 350, 356), (348, 355, 362), (349, 363, 356), (345, 346, 354), (340, 345, 361), (346, 344, 360), (766, 343, 353), (765, 777, 359), (359, 363, 349), (351, 340, 352), (344, 341, 358), (128, 370, 374), (357, 369, 365), (355, 356, 368), (355, 367, 374), (363, 375, 368), (361, 354, 366), (352, 361, 373), (354, 360, 372), (353, 365, 799), (777, 791, 371), (371, 375, 363), (357, 352, 364), (360, 358, 370), (667, 669, 384), (376, 666, 670), (530, 481, 473), (379, 479, 480), (404, 465, 464), (459, 651, 642), (445, 448, 383), (457, 459, 386), (639, 641, 385), (462, 407, 390), (446, 450, 387), (382, 405, 406), (392, 420, 422), (378, 416, 420), (403, 408, 393), (425, 430, 412), (391, 670, 671), (393, 408, 410), (674, 673, 401), (427, 432, 424), (426, 676, 672), (428, 402, 413), (678, 674, 412), (408, 590, 592), (430, 597, 594), (403, 586, 590), (405, 382, 394), (409, 394, 398), (405, 587, 588), (462, 608, 589), (415, 466, 491), (474, 610, 612), (468, 474, 486), (656, 652, 468), (377, 456, 466), (463, 460, 388), (416, 378, 387), (376, 391, 419), (431, 426, 399), (391, 395, 421), (399, 672, 675), (432, 596, 595), (416, 587, 591), (420, 591, 593), (476, 547, 479), (422, 593, 596), (421, 395, 426), (430, 410, 434), (411, 398, 428), (395, 671, 676), (396, 422, 432), (410, 430, 425), (435, 434, 438), (431, 597, 599), (431, 436, 433), (592, 598, 434), (604, 440, 729), (436, 440, 437), (434, 598, 600), (599, 601, 440), (600, 602, 442), (440, 601, 603), (439, 731, 730), (441, 703, 726), (417, 387, 450), (445, 376, 414), (605, 586, 403), (406, 588, 606), (457, 460, 450), (406, 452, 451), (446, 378, 385), (456, 458, 448), (385, 641, 650), (453, 403, 380), (456, 377, 384), (457, 379, 388), (455, 450, 460), (445, 454, 466), (605, 453, 465), (452, 606, 608), (452, 462, 461), (457, 446, 449), (650, 651, 459), (453, 447, 464), (654, 653, 472), (657, 654, 471), (468, 652, 655), (418, 388, 480), (407, 589, 611), (404, 545, 549), (546, 470, 469), (477, 611, 624), (482, 480, 520), (478, 477, 517), (485, 525, 524), (486, 526, 523), (547, 558, 519), (471, 472, 485), (407, 477, 478), (489, 549, 551), (491, 497, 494), (481, 548, 487), (466, 607, 613), (404, 489, 490), (609, 614, 492), (577, 552, 499), (571, 501, 502), (613, 615, 497), (490, 489, 495), (548, 550, 493), (614, 616, 498), (580, 638, 620), (578, 585, 555), (636, 618, 504), (573, 575, 503), (571, 576, 553), (575, 635, 617), (619, 620, 508), (505, 554, 556), (578, 507, 508), (584, 554, 505), (579, 637, 621), (583, 580, 509), (632, 623, 511), (621, 623, 514), (619, 622, 512), (555, 557, 513), (800, 528, 529), (790, 796, 627), (798, 803, 569), (531, 626, 634), (791, 798, 475), (799, 534, 533), (612, 625, 526), (479, 519, 520), (528, 537, 538), (627, 630, 544), (626, 629, 515), (531, 529, 538), (475, 515, 536), (534, 543, 542), (793, 559, 528), (790, 535, 532), (539, 540, 538), (521, 536, 515), (561, 560, 541), (539, 628, 629), (562, 631, 630), (563, 562, 542), (528, 559, 560), (535, 544, 541), (532, 541, 560), (516, 562, 563), (516, 628, 631), (537, 560, 561), (801, 532, 559), (510, 514, 557), (622, 632, 556), (583, 506, 554), (554, 506, 512), (576, 574, 504), (585, 579, 510), (488, 494, 550), (573, 500, 552), (415, 488, 548), (549, 492, 498), (483, 523, 558), (381, 546, 545), (545, 469, 492), (476, 468, 483), (640, 656, 476), (377, 415, 481), (803, 795, 634), (794, 802, 564), (624, 633, 567), (531, 568, 564), (522, 520, 565), (763, 771, 565), (494, 573, 577), (551, 498, 574), (497, 615, 635), (495, 551, 576), (494, 497, 575), (616, 636, 574), (495, 571, 570), (550, 577, 572), (553, 504, 579), (500, 583, 584), (500, 503, 580), (504, 618, 637), (499, 552, 584), (501, 578, 581), (501, 553, 585), (503, 617, 638), (617, 502, 581), (499, 582, 637), (493, 572, 636), (615, 496, 570), (522, 566, 633), (794, 568, 634), (622, 513, 557), (628, 539, 561), (631, 561, 544), (628, 516, 515), (531, 540, 629), (533, 542, 630), (484, 524, 625), (626, 475, 569), (792, 533, 627), (619, 507, 513), (621, 505, 511), (632, 557, 514), (582, 505, 621), (509, 620, 619), (635, 570, 502), (636, 572, 499), (638, 581, 508), (614, 487, 493), (613, 490, 496), (473, 487, 614), (607, 465, 490), (611, 482, 522), (589, 418, 482), (474, 655, 657), (606, 455, 463), (454, 605, 607), (588, 417, 455), (454, 414, 586), (601, 439, 443), (437, 441, 602), (435, 439, 601), (598, 433, 437), (421, 433, 598), (597, 430, 435), (593, 411, 429), (591, 409, 411), (587, 405, 409), (596, 429, 413), (610, 471, 484), (608, 463, 418), (587, 416, 417), (586, 414, 419), (597, 431, 423), (419, 421, 592), (423, 675, 678), (424, 595, 658), (655, 663, 665), (667, 664, 656), (652, 677, 663), (657, 665, 662), (662, 661, 653), (650, 659, 660), (641, 668, 659), (644, 396, 427), (400, 424, 648), (656, 664, 677), (595, 413, 647), (649, 427, 400), (673, 674, 737), (643, 392, 396), (666, 668, 641), (651, 660, 669), (639, 378, 392), (640, 379, 386), (660, 458, 384), (666, 376, 383), (664, 530, 467), (668, 383, 448), (659, 448, 458), (469, 470, 661), (665, 609, 469), (467, 473, 663), (667, 377, 530), (663, 473, 609), (648, 658, 678), (671, 644, 649), (645, 648, 675), (658, 647, 674), (676, 649, 645), (647, 413, 732), (643, 644, 671), (666, 639, 643), (667, 640, 642), (708, 695, 679), (702, 681, 682), (711, 728, 720), (709, 716, 698), (726, 718, 684), (704, 706, 683), (702, 707, 696), (706, 725, 717), (719, 720, 688), (697, 699, 691), (709, 687, 688), (715, 697, 685), (710, 727, 721), (714, 711, 689), (699, 724, 723), (721, 723, 694), (719, 722, 692), (698, 700, 693), (698, 690, 694), (722, 724, 699), (714, 686, 697), (697, 686, 692), (707, 705, 684), (716, 710, 690), (704, 680, 695), (696, 684, 710), (680, 714, 715), (680, 683, 711), (684, 718, 727), (695, 715, 713), (681, 709, 712), (681, 696, 716), (683, 717, 728), (717, 682, 712), (679, 713, 727), (722, 693, 700), (719, 687, 693), (685, 691, 723), (700, 694, 723), (713, 685, 721), (689, 720, 719), (725, 701, 682), (703, 679, 718), (728, 712, 688), (443, 701, 725), (444, 603, 725), (729, 444, 706), (704, 708, 604), (604, 708, 703), (442, 602, 726), (705, 707, 731), (702, 730, 731), (730, 702, 701), (737, 735, 739), (737, 741, 740), (647, 735, 737), (402, 733, 732), (741, 739, 743), (741, 745, 744), (735, 732, 646), (732, 733, 738), (745, 750, 749), (743, 734, 746), (739, 646, 734), (646, 738, 742), (748, 753, 755), (749, 750, 755), (742, 747, 746), (745, 743, 748), (753, 759, 761), (754, 755, 761), (748, 746, 751), (747, 752, 751), (759, 756, 757), (761, 759, 758), (753, 751, 756), (752, 757, 756), (524, 767, 775), (633, 566, 772), (783, 788, 771), (566, 565, 771), (567, 633, 774), (523, 769, 770), (526, 762, 769), (558, 770, 768), (525, 766, 767), (518, 517, 764), (764, 517, 567), (625, 775, 762), (519, 768, 763), (797, 802, 788), (767, 778, 782), (772, 780, 781), (772, 771, 788), (773, 774, 781), (769, 787, 779), (762, 776, 787), (770, 779, 786), (766, 785, 778), (765, 764, 784), (784, 764, 773), (775, 782, 776), (768, 786, 783), (529, 564, 802), (782, 778, 792), (780, 794, 795), (780, 788, 802), (789, 781, 795), (787, 801, 793), (776, 790, 801), (779, 793, 800), (778, 785, 799), (777, 784, 798), (798, 784, 789), (782, 796, 790), (786, 800, 797), (667, 384, 377), (376, 670, 391), (530, 473, 467), (379, 480, 388), (404, 464, 381), (459, 642, 386), (445, 383, 376), (457, 386, 379), (639, 385, 378), (462, 390, 461), (446, 387, 378), (382, 406, 389), (392, 422, 396), (378, 420, 392), (403, 393, 380), (425, 412, 401), (391, 671, 395), (393, 410, 397), (674, 401, 412), (427, 424, 400), (426, 672, 399), (428, 413, 429), (678, 412, 594), (408, 592, 410), (430, 594, 412), (403, 590, 408), (405, 394, 409), (409, 398, 411), (405, 588, 406), (462, 589, 407), (415, 491, 488), (474, 612, 486), (468, 486, 483), (656, 468, 476), (377, 466, 415), (463, 388, 418), (416, 387, 417), (376, 419, 414), (431, 399, 423), (391, 421, 419), (399, 675, 423), (432, 595, 424), (416, 591, 420), (420, 593, 422), (476, 479, 379), (422, 596, 432), (421, 426, 431), (430, 434, 435), (411, 428, 429), (395, 676, 426), (396, 432, 427), (410, 425, 397), (435, 438, 439), (431, 599, 436), (431, 433, 421), (592, 434, 410), (444, 729, 440), (440, 441, 437), (604, 441, 440), (436, 437, 433), (434, 600, 438), (599, 440, 436), (600, 442, 438), (440, 603, 444), (442, 439, 438), (439, 730, 443), (731, 439, 442), (441, 726, 602), (417, 450, 455), (445, 414, 454), (605, 403, 453), (406, 606, 452), (457, 450, 446), (406, 451, 389), (446, 385, 449), (456, 448, 445), (385, 650, 449), (453, 380, 447), (456, 384, 458), (457, 388, 460), (455, 460, 463), (445, 466, 456), (605, 465, 607), (452, 608, 462), (452, 461, 451), (457, 449, 459), (650, 459, 449), (453, 464, 465), (654, 472, 471), (657, 471, 610), (468, 655, 474), (418, 480, 482), (407, 611, 477), (404, 549, 489), (546, 469, 545), (477, 624, 517), (482, 520, 522), (478, 517, 518), (485, 524, 484), (486, 523, 483), (547, 519, 479), (471, 485, 484), (407, 478, 390), (489, 551, 495), (491, 494, 488), (481, 487, 473), (466, 613, 491), (404, 490, 465), (609, 492, 469), (577, 499, 572), (571, 502, 570), (613, 497, 491), (490, 495, 496), (548, 493, 487), (614, 498, 492), (580, 620, 509), (578, 555, 507), (636, 504, 574), (573, 503, 500), (571, 553, 501), (575, 617, 503), (619, 508, 507), (505, 556, 511), (578, 508, 581), (584, 505, 582), (579, 621, 510), (583, 509, 506), (632, 511, 556), (621, 514, 510), (619, 512, 506), (555, 513, 507), (800, 529, 797), (790, 627, 535), (798, 569, 475), (531, 634, 568), (791, 475, 527), (799, 533, 792), (612, 526, 486), (479, 520, 480), (528, 538, 529), (627, 544, 535), (626, 515, 475), (531, 538, 540), (475, 536, 527), (534, 542, 533), (793, 528, 800), (790, 532, 801), (539, 538, 537), (521, 515, 516), (561, 541, 544), (539, 629, 540), (562, 630, 542), (563, 542, 543), (528, 560, 537), (535, 541, 532), (532, 560, 559), (516, 563, 521), (516, 631, 562), (537, 561, 539), (801, 559, 793), (510, 557, 555), (622, 556, 512), (583, 554, 584), (554, 512, 556), (576, 504, 553), (585, 510, 555), (488, 550, 548), (573, 552, 577), (415, 548, 481), (549, 498, 551), (483, 558, 547), (381, 545, 404), (545, 492, 549), (476, 483, 547), (640, 476, 379), (377, 481, 530), (803, 634, 569), (794, 564, 568), (624, 567, 517), (531, 564, 529), (522, 565, 566), (763, 565, 520), (494, 577, 550), (551, 574, 576), (497, 635, 575), (495, 576, 571), (494, 575, 573), (616, 574, 498), (495, 570, 496), (550, 572, 493), (553, 579, 585), (500, 584, 552), (500, 580, 583), (504, 637, 579), (499, 584, 582), (501, 581, 502), (501, 585, 578), (503, 638, 580), (617, 581, 638), (499, 637, 618), (493, 636, 616), (615, 570, 635), (522, 633, 624), (794, 634, 795), (622, 557, 632), (628, 561, 631), (631, 544, 630), (628, 515, 629), (531, 629, 626), (533, 630, 627), (484, 625, 612), (626, 569, 634), (792, 627, 796), (619, 513, 622), (621, 511, 623), (632, 514, 623), (582, 621, 637), (509, 619, 506), (635, 502, 617), (636, 499, 618), (638, 508, 620), (614, 493, 616), (613, 496, 615), (473, 614, 609), (607, 490, 613), (611, 522, 624), (589, 482, 611), (474, 657, 610), (606, 463, 608), (454, 607, 466), (588, 455, 606), (454, 586, 605), (601, 443, 603), (437, 602, 600), (435, 601, 599), (598, 437, 600), (421, 598, 592), (597, 435, 599), (593, 429, 596), (591, 411, 593), (587, 409, 591), (596, 413, 595), (610, 484, 612), (608, 418, 589), (587, 417, 588), (586, 419, 590), (597, 423, 594), (419, 592, 590), (423, 678, 594), (424, 658, 648), (655, 665, 657), (667, 656, 640), (652, 663, 655), (657, 662, 654), (662, 653, 654), (650, 660, 651), (641, 659, 650), (644, 427, 649), (400, 648, 645), (656, 677, 652), (595, 647, 658), (649, 400, 645), (673, 737, 736), (643, 396, 644), (666, 641, 639), (651, 669, 642), (639, 392, 643), (640, 386, 642), (660, 384, 669), (666, 383, 668), (664, 467, 677), (668, 448, 659), (659, 458, 660), (469, 661, 662), (665, 469, 662), (467, 663, 677), (667, 530, 664), (663, 609, 665), (648, 678, 675), (671, 649, 676), (645, 675, 672), (658, 674, 678), (676, 645, 672), (647, 732, 735), (643, 671, 670), (666, 643, 670), (667, 642, 669), (708, 679, 703), (702, 682, 701), (711, 720, 689), (709, 698, 687), (726, 684, 705), (704, 683, 680), (702, 696, 681), (706, 717, 683), (719, 688, 687), (697, 691, 685), (709, 688, 712), (715, 685, 713), (710, 721, 690), (714, 689, 686), (699, 723, 691), (721, 694, 690), (719, 692, 686), (698, 693, 687), (698, 694, 700), (722, 699, 692), (714, 697, 715), (697, 692, 699), (707, 684, 696), (716, 690, 698), (704, 695, 708), (696, 710, 716), (680, 715, 695), (680, 711, 714), (684, 727, 710), (695, 713, 679), (681, 712, 682), (681, 716, 709), (683, 728, 711), (717, 712, 728), (679, 727, 718), (722, 700, 724), (719, 693, 722), (685, 723, 721), (700, 723, 724), (713, 721, 727), (689, 719, 686), (725, 682, 717), (703, 718, 726), (728, 688, 720), (443, 725, 603), (444, 725, 706), (729, 706, 704), (704, 604, 729), (604, 703, 441), (442, 726, 705), (705, 731, 442), (702, 731, 707), (730, 701, 443), (737, 739, 741), (737, 740, 736), (647, 737, 674), (402, 732, 413), (741, 743, 745), (741, 744, 740), (735, 646, 739), (732, 738, 646), (745, 749, 744), (743, 746, 748), (739, 734, 743), (646, 742, 734), (748, 755, 750), (749, 755, 754), (742, 746, 734), (745, 748, 750), (753, 761, 755), (754, 761, 760), (748, 751, 753), (747, 751, 746), (759, 757, 758), (761, 758, 760), (753, 756, 759), (752, 756, 751), (524, 775, 625), (633, 772, 774), (783, 771, 763), (566, 771, 772), (567, 774, 773), (523, 770, 558), (526, 769, 523), (558, 768, 519), (525, 767, 524), (518, 764, 765), (764, 567, 773), (625, 762, 526), (519, 763, 520), (797, 788, 783), (767, 782, 775), (772, 781, 774), (772, 788, 780), (773, 781, 789), (769, 779, 770), (762, 787, 769), (770, 786, 768), (766, 778, 767), (765, 784, 777), (784, 773, 789), (775, 776, 762), (768, 783, 763), (529, 802, 797), (782, 792, 796), (780, 795, 781), (780, 802, 794), (789, 795, 803), (787, 793, 779), (776, 801, 787), (779, 800, 786), (778, 799, 792), (777, 798, 791), (798, 789, 803), (782, 790, 776), (786, 797, 783)])
me_cube.polygons.foreach_set('use_smooth', [True] * 1604)
me_cube.materials.append(mat_material)
me_cube.use_remesh_preserve_volume = False
me_cube.use_remesh_preserve_attributes = False
me_cube.use_mirror_vertex_groups = False
me_cube.update()
arm_armature = bpy.data.armatures.new('Armature')  # bones are not reproduced

# ---- objects
ob_armature = bpy.data.objects.new('Armature', arm_armature)
ob_cube = bpy.data.objects.new('Cube', me_cube)
ob_lamp = bpy.data.objects.new('Lamp', light_lamp)
ob_camera = bpy.data.objects.new('Camera', cam_camera)

# ---- transforms, parenting, visibility, modifiers, constraints
ob_armature.location = (0.0, 0.0, 0.0)
ob_armature.show_in_front = True
ob_armature.lineart.crease_threshold = 0.0
ob_cube.parent = ob_armature
ob_cube.location = (0.0, 0.0, 0.0)
ob_cube.lock_rotations_4d = False
ob_cube.empty_display_type = 'ARROWS'
ob_cube.lineart.crease_threshold = 0.0
_vg = ob_cube.vertex_groups.new(name='Hips')
for _i, _w in zip([2, 6, 8, 11, 13, 14, 15, 18, 19, 21, 22, 24, 25, 26, 29, 30, 33, 35, 36, 37, 38, 39, 40, 41, 42, 43, 181, 182, 184, 185, 187, 188, 189, 190, 191, 233, 235, 237, 238, 239, 241, 242, 243, 251, 262, 263, 264, 265, 266, 267, 269, 326, 378, 380, 382, 385, 387, 389, 392, 393, 394, 396, 398, 399, 400, 401, 402, 405, 406, 408, 409, 411, 412, 413, 416, 417, 420, 422, 423, 424, 425, 426, 427, 428, 429, 430, 431, 432, 587, 588, 590, 591, 593, 594, 595, 596, 597, 639, 641, 643, 644, 645, 647, 648, 649, 658, 670, 671, 672, 673, 674, 675, 676, 678, 737], [0.06407, 0.02522, 0.001029, 0.1531, 0.6193, 0.1085, 0.3697, 0.06972, 0.008673, 0.05916, 0.1663, 0.7096, 0.1372, 0.3228, 0.06521, 0.005243, 0.1572, 0.6715, 0.1048, 0.455, 0.0442, 0.5594, 0.6784, 0.02715, 0.0009986, 0.645, 0.06666, 0.007141, 0.006646, 0.1636, 0.6957, 0.1159, 0.4662, 0.6749, 0.043, 0.05847, 0.01224, 0.1192, 0.5459, 0.2655, 0.02269, 0.3292, 0.2883, 0.2128, 0.00365, 0.07553, 0.1858, 0.3195, 0.3409, 0.1198, 0.3773, 0.0335, 0.06407, 0.002386, 0.06239, 0.02522, 0.001029, 0.009252, 0.1531, 0.1019, 0.1689, 0.6193, 0.7104, 0.1085, 0.3697, 0.1728, 0.2963, 0.06972, 0.008673, 0.05916, 0.1663, 0.7096, 0.1372, 0.3228, 0.06521, 0.005243, 0.1572, 0.6715, 0.1048, 0.455, 0.05083, 0.0442, 0.5594, 0.6776, 0.6784, 0.02715, 0.0009986, 0.645, 0.06666, 0.007141, 0.006646, 0.1636, 0.6957, 0.1159, 0.4662, 0.6749, 0.043, 0.05847, 0.01224, 0.1192, 0.5459, 0.2655, 0.02269, 0.3292, 0.2883, 0.2128, 0.00365, 0.07553, 0.1858, 0.251, 0.3195, 0.3409, 0.1198, 0.3773, 0.0335]): _vg.add([_i], _w, 'REPLACE')
_vg = ob_cube.vertex_groups.new(name='Torso')
for _i, _w in zip([0, 2, 4, 6, 7, 8, 9, 10, 11, 13, 16, 18, 19, 20, 21, 22, 24, 27, 29, 30, 31, 32, 33, 35, 39, 40, 43, 56, 57, 58, 59, 60, 61, 62, 63, 64, 65, 66, 67, 68, 69, 70, 71, 72, 180, 181, 182, 183, 184, 185, 187, 190, 199, 200, 201, 202, 233, 235, 236, 237, 238, 244, 245, 252, 253, 258, 260, 261, 262, 263, 376, 378, 380, 382, 383, 385, 386, 387, 388, 389, 390, 391, 392, 393, 394, 396, 398, 403, 405, 406, 407, 408, 409, 411, 414, 416, 417, 418, 419, 420, 422, 427, 428, 429, 432, 445, 446, 447, 448, 449, 450, 451, 452, 453, 454, 455, 456, 457, 458, 459, 460, 461, 462, 463, 464, 465, 586, 587, 588, 589, 590, 591, 593, 596, 605, 606, 607, 608, 639, 641, 642, 643, 644, 650, 651, 659, 660, 666, 668, 669, 670, 671], [0.285, 0.5573, 0.3535, 0.3947, 0.01404, 0.2356, 0.03198, 0.09438, 0.6056, 0.144, 0.4476, 0.5753, 0.2544, 0.03212, 0.1472, 0.6451, 0.1498, 0.3821, 0.5624, 0.2456, 0.03339, 0.1078, 0.6281, 0.1509, 0.0254, 0.03032, 0.03193, 0.2942, 0.1966, 0.2952, 0.1695, 0.149, 0.1554, 0.4611, 0.3169, 0.1529, 0.02982, 0.05252, 0.1092, 0.06957, 0.07339, 0.07265, 0.07338, 0.06547, 0.4246, 0.5657, 0.2495, 0.03291, 0.1302, 0.6391, 0.151, 0.03191, 0.4147, 0.1538, 0.01296, 0.07265, 0.5646, 0.4848, 0.01089, 0.5536, 0.09209, 0.2084, 0.06762, 0.2408, 0.08935, 0.4451, 0.4498, 0.01155, 0.164, 0.001283, 0.285, 0.5573, 0.4553, 0.5525, 0.3535, 0.3947, 0.01404, 0.2356, 0.03198, 0.2583, 0.03231, 0.09438, 0.6056, 0.1535, 0.6461, 0.144, 0.1528, 0.4476, 0.5753, 0.2544, 0.03212, 0.1472, 0.6451, 0.1498, 0.3821, 0.5624, 0.2456, 0.03339, 0.1078, 0.6281, 0.1509, 0.0254, 0.02928, 0.03032, 0.03193, 0.2942, 0.1966, 0.4733, 0.2952, 0.1695, 0.149, 0.1568, 0.1554, 0.4611, 0.3169, 0.1529, 0.02982, 0.05252, 0.1092, 0.06957, 0.07339, 0.07306, 0.07265, 0.07338, 0.07309, 0.06547, 0.4246, 0.5657, 0.2495, 0.03291, 0.1302, 0.6391, 0.151, 0.03191, 0.4147, 0.1538, 0.01296, 0.07265, 0.5646, 0.4848, 0.01089, 0.5536, 0.09209, 0.2084, 0.06762, 0.2408, 0.08935, 0.4451, 0.4498, 0.01155, 0.164, 0.001283]): _vg.add([_i], _w, 'REPLACE')
_vg = ob_cube.vertex_groups.new(name='Chest')
for _i, _w in zip([0, 2, 3, 4, 5, 6, 7, 8, 9, 10, 11, 13, 16, 17, 18, 19, 20, 21, 22, 24, 27, 29, 30, 31, 32, 33, 35, 56, 57, 58, 59, 60, 61, 62, 63, 64, 65, 66, 67, 68, 69, 70, 71, 72, 73, 82, 83, 84, 86, 180, 181, 182, 183, 184, 185, 187, 199, 200, 201, 202, 205, 233, 234, 235, 236, 237, 244, 245, 252, 253, 258, 259, 260, 261, 262, 376, 378, 379, 380, 381, 382, 383, 384, 385, 386, 387, 388, 389, 390, 391, 392, 393, 394, 396, 398, 403, 404, 405, 406, 407, 408, 409, 411, 414, 416, 417, 418, 419, 420, 422, 445, 446, 447, 448, 449, 450, 451, 452, 453, 454, 455, 456, 457, 458, 459, 460, 461, 462, 463, 464, 465, 466, 477, 478, 479, 480, 482, 586, 587, 588, 589, 590, 591, 593, 605, 606, 607, 608, 611, 639, 640, 641, 642, 643, 650, 651, 659, 660, 666, 667, 668, 669, 670], [0.1043, 0.2811, 0.2355, 0.1921, 0.04968, 0.445, 0.5014, 0.6404, 0.6764, 0.006683, 0.1115, 0.001941, 0.07544, 0.0115, 0.2962, 0.6421, 0.7435, 0.006165, 0.125, 0.007132, 0.1078, 0.2957, 0.6396, 0.7033, 0.006964, 0.123, 0.006501, 0.3029, 0.6672, 0.3296, 0.6689, 0.7089, 0.7309, 0.1399, 0.2632, 0.7182, 0.06772, 0.6933, 0.2071, 0.6507, 0.7206, 0.7663, 0.74, 0.2102, 0.01117, 0.09086, 0.04109, 0.08401, 0.08755, 0.08672, 0.3019, 0.6421, 0.7244, 0.006064, 0.1251, 0.007298, 0.1712, 0.7257, 0.04976, 0.7543, 0.08984, 0.209, 0.2447, 0.3196, 0.428, 0.08888, 0.6018, 0.6011, 0.4827, 0.4592, 0.1364, 0.08187, 0.2354, 0.1937, 0.03218, 0.1043, 0.2811, 0.2355, 0.07307, 0.03847, 0.3269, 0.1921, 0.04968, 0.445, 0.5014, 0.6404, 0.6764, 0.6395, 0.7488, 0.006683, 0.1115, 0.006888, 0.1238, 0.001941, 0.008308, 0.07544, 0.0115, 0.2962, 0.6421, 0.7435, 0.006165, 0.125, 0.007132, 0.1078, 0.2957, 0.6396, 0.7033, 0.006964, 0.123, 0.006501, 0.3029, 0.6672, 0.1327, 0.3296, 0.6689, 0.7089, 0.7316, 0.7309, 0.1399, 0.2632, 0.7182, 0.06772, 0.6933, 0.2071, 0.6507, 0.7206, 0.7696, 0.7663, 0.74, 0.2372, 0.2102, 0.01117, 0.09086, 0.09099, 0.04109, 0.08401, 0.08755, 0.08672, 0.3019, 0.6421, 0.7244, 0.006064, 0.1251, 0.007298, 0.1712, 0.7257, 0.04976, 0.7543, 0.08984, 0.209, 0.2447, 0.3196, 0.428, 0.08888, 0.6018, 0.6011, 0.4827, 0.4592, 0.1364, 0.08187, 0.2354, 0.1937, 0.03218]): _vg.add([_i], _w, 'REPLACE')
_vg = ob_cube.vertex_groups.new(name='Neck')
for _i, _w in zip([3, 7, 9, 20, 31, 60, 66, 68, 69, 70, 71, 81, 83, 84, 183, 202, 234, 236, 245, 379, 386, 388, 390, 407, 418, 450, 457, 459, 460, 461, 462, 463, 476, 479, 480, 589, 608, 640, 642, 651], [0.3712, 0.1572, 0.1007, 0.01423, 0.06441, 0.004971, 0.06823, 0.05132, 0.0568, 0.004242, 0.03893, 0.004596, 0.03073, 0.008449, 0.03848, 0.0191, 0.09609, 0.07376, 0.03283, 0.3712, 0.1572, 0.1007, 0.008515, 0.01423, 0.06441, 0.004971, 0.06823, 0.05132, 0.0568, 0.0003013, 0.004242, 0.03893, 0.004596, 0.03073, 0.008449, 0.03848, 0.0191, 0.09609, 0.07376, 0.03283]): _vg.add([_i], _w, 'REPLACE')
_vg = ob_cube.vertex_groups.new(name='Head')
for _i, _w in zip([3, 7, 9, 19, 20, 31, 60, 61, 64, 66, 68, 69, 70, 71, 75, 77, 79, 80, 81, 82, 83, 84, 86, 87, 88, 89, 118, 119, 120, 121, 122, 123, 124, 125, 126, 127, 128, 130, 131, 132, 134, 135, 136, 137, 138, 139, 140, 142, 153, 154, 155, 156, 157, 158, 159, 160, 161, 162, 163, 183, 200, 202, 204, 205, 206, 218, 219, 220, 221, 222, 223, 224, 225, 227, 228, 234, 236, 246, 247, 248, 249, 250, 268, 340, 341, 342, 343, 344, 345, 346, 347, 348, 349, 350, 351, 352, 353, 354, 355, 356, 358, 359, 360, 361, 362, 363, 364, 366, 367, 368, 369, 370, 371, 372, 373, 374, 375, 379, 386, 388, 389, 390, 406, 407, 417, 418, 450, 451, 452, 455, 457, 459, 460, 461, 462, 463, 468, 471, 472, 474, 475, 476, 477, 478, 479, 480, 482, 483, 484, 485, 486, 515, 516, 517, 518, 519, 520, 521, 522, 523, 524, 525, 526, 527, 528, 529, 531, 532, 533, 534, 536, 537, 538, 539, 540, 541, 547, 558, 559, 560, 561, 562, 563, 564, 565, 566, 567, 568, 569, 588, 589, 606, 608, 610, 611, 612, 624, 625, 626, 627, 628, 629, 631, 633, 634, 640, 642, 652, 653, 654, 655, 656, 657, 667, 669, 762, 763, 764, 765, 766, 767, 768, 769, 770, 771, 772, 773, 774, 775, 776, 777, 778, 779, 780, 781, 782, 783, 784, 785, 786, 787, 788, 789, 790, 791, 793, 794, 795, 796, 797, 798, 800, 801, 802, 803], [0.1211, 0.05925, 0.0531, 0.0, 0.0, 0.0, 0.0, 0.0, 0.0, 0.03457, 0.0008425, 0.00349, 0.0, 0.0, 1.0, 1.0, 1.0, 0.3977, 0.4116, 0.9685, 0.9855, 1.0, 1.0, 1.0, 1.0, 1.0, 0.3721, 0.1886, 0.681, 0.7009, 0.7036, 0.6812, 0.575, 0.2904, 0.504, 0.4185, 0.4542, 0.4073, 0.07782, 0.001006, 0.3859, 0.413, 0.3567, 0.4027, 0.05496, 0.003341, 9.69e-05, 1.0, 0.6012, 0.2174, 0.1737, 0.1392, 0.02852, 0.4396, 0.5087, 0.4914, 0.4953, 0.4429, 0.421, 0.0, 0.0, 0.0, 1.0, 1.0, 1.0, 0.6823, 0.3505, 0.3975, 0.007471, 0.3032, 0.3897, 0.001658, 0.07719, 0.4904, 0.4345, 0.02729, 0.009612, 1.0, 1.0, 1.0, 0.289, 1.0, 1.0, 0.121, 0.5877, 0.4856, 0.00448, 0.5795, 0.2307, 0.36, 0.4722, 0.4602, 0.4511, 0.4564, 0.06046, 0.04448, 0.0009017, 0.2803, 0.4435, 0.4424, 0.5134, 0.4354, 0.4851, 0.1398, 0.4531, 0.4348, 0.04406, 0.243, 0.442, 0.4371, 0.02501, 0.4784, 0.4132, 0.4448, 0.1025, 0.4452, 0.4268, 0.0, 0.0, 0.0, 0.0, 0.0, 0.0, 0.0, 0.0, 0.0, 0.0, 0.0, 0.0, 0.0, 0.0, 0.0008425, 0.0, 0.0, 0.0, 0.0, 0.4971, 1.0, 1.0, 0.6015, 0.3977, 1.0, 0.8231, 0.8703, 0.774, 0.785, 0.7951, 0.6199, 0.8208, 1.0, 0.3917, 0.3721, 0.1886, 0.681, 0.6809, 0.7009, 0.7036, 0.1547, 0.6812, 0.5723, 0.1196, 0.2641, 0.4863, 0.3885, 0.4185, 0.4542, 0.4073, 0.07782, 0.04013, 0.01855, 0.375, 0.3859, 0.413, 0.3567, 0.4027, 0.05496, 0.7652, 0.6012, 0.2174, 0.1737, 0.1392, 0.02852, 0.002095, 0.4396, 0.5087, 0.4914, 0.4953, 0.4429, 0.421, 0.0, 0.0, 0.0, 0.0, 0.9864, 0.8069, 0.3485, 0.6823, 0.2565, 0.3975, 0.02754, 0.3032, 0.3897, 0.07719, 0.4904, 0.4345, 0.8, 0.09333, 0.6894, 0.422, 0.5468, 0.7656, 0.2013, 0.8494, 0.001013, 0.01938, 0.121, 0.5877, 0.4856, 0.4786, 0.3485, 0.1721, 0.5795, 0.2307, 0.36, 0.4722, 0.4602, 0.4511, 0.4564, 0.06067, 0.04448, 0.4272, 0.08871, 0.2803, 0.4435, 0.4424, 0.01089, 0.5134, 0.4354, 0.1014, 0.4851, 0.1398, 0.4531, 0.4348, 0.04406, 0.4044, 0.243, 0.442, 0.4371, 0.02501, 0.4784, 0.4132, 0.4448, 0.1025, 0.4452, 0.4268]): _vg.add([_i], _w, 'REPLACE')
_vg = ob_cube.vertex_groups.new(name='Snout')
for _i, _w in zip([80, 82, 83, 84, 86, 87, 88, 89, 118, 119, 120, 121, 122, 123, 124, 125, 126, 127, 128, 130, 131, 132, 133, 134, 135, 136, 137, 138, 139, 140, 142, 153, 154, 155, 156, 157, 158, 159, 160, 161, 162, 163, 205, 206, 218, 219, 220, 221, 222, 223, 224, 225, 227, 228, 340, 341, 342, 343, 344, 345, 346, 347, 348, 349, 350, 351, 352, 353, 354, 355, 356, 357, 358, 359, 360, 361, 362, 363, 364, 365, 366, 367, 368, 369, 370, 371, 372, 373, 374, 375, 475, 477, 478, 479, 480, 482, 483, 484, 486, 515, 516, 517, 518, 519, 520, 521, 522, 523, 524, 525, 526, 527, 528, 529, 531, 532, 533, 534, 535, 536, 537, 538, 539, 540, 541, 542, 543, 544, 547, 558, 559, 560, 561, 562, 563, 564, 565, 566, 567, 568, 569, 611, 612, 624, 625, 626, 627, 628, 629, 630, 631, 633, 634, 762, 763, 764, 765, 767, 768, 769, 770, 771, 772, 773, 774, 775, 776, 777, 778, 779, 780, 781, 782, 783, 784, 786, 787, 788, 789, 790, 791, 792, 793, 794, 795, 796, 797, 798, 799, 800, 801, 802, 803], [0.3051, 0.01155, 0.0206, 0.01205, 0.01212, 0.04384, 0.01711, 0.03947, 0.3246, 0.631, 0.1426, 0.1231, 0.1234, 0.1407, 0.1459, 0.06217, 0.1327, 0.2947, 0.2666, 0.2949, 0.6825, 0.9147, 0.7102, 0.2771, 0.2888, 0.3135, 0.2964, 0.8089, 0.9873, 0.9287, 0.04465, 0.1687, 0.5302, 0.6387, 0.7097, 0.9144, 0.276, 0.2365, 0.2465, 0.2449, 0.2742, 0.2883, 0.01191, 0.03033, 0.1411, 0.1003, 0.303, 0.7551, 0.4064, 0.3066, 0.9656, 0.8357, 0.2473, 0.2792, 0.2372, 0.1918, 0.2518, 0.02936, 0.1971, 0.3323, 0.3225, 0.2571, 0.2642, 0.2704, 0.2667, 0.1433, 0.3847, 0.03281, 0.4319, 0.2737, 0.2747, 0.1285, 0.2334, 0.2813, 0.251, 0.5211, 0.268, 0.28, 0.3857, 0.1886, 0.4887, 0.2747, 0.2777, 0.2406, 0.2529, 0.295, 0.2767, 0.6124, 0.2727, 0.2848, 0.3051, 0.01155, 0.01101, 0.0206, 0.01205, 0.01212, 0.04384, 0.01711, 0.03947, 0.3246, 0.631, 0.1426, 0.1432, 0.1231, 0.1234, 0.6976, 0.1407, 0.1459, 0.06217, 0.004664, 0.1327, 0.3126, 0.2947, 0.2666, 0.2949, 0.6825, 0.9147, 0.9721, 0.7102, 0.3229, 0.2771, 0.2888, 0.3135, 0.2964, 0.8089, 0.9873, 0.9918, 0.9287, 0.04465, 0.1687, 0.5302, 0.6387, 0.7097, 0.9144, 0.9445, 0.276, 0.2365, 0.2465, 0.2449, 0.2742, 0.2883, 0.01191, 0.03033, 0.1411, 0.1003, 0.303, 0.7551, 0.4064, 0.3066, 0.9656, 0.8357, 0.2473, 0.2792, 0.2372, 0.1918, 0.2518, 0.2562, 0.02936, 0.1971, 0.3323, 0.3225, 0.2571, 0.2642, 0.2704, 0.2667, 0.1433, 0.3847, 0.2867, 0.03281, 0.4319, 0.2737, 0.2747, 0.1285, 0.2334, 0.2813, 0.251, 0.5211, 0.268, 0.28, 0.3857, 0.3014, 0.1886, 0.4887, 0.2747, 0.2777, 0.2406, 0.2529, 0.295, 0.1911, 0.2767, 0.6124, 0.2727, 0.2848]): _vg.add([_i], _w, 'REPLACE')
_vg = ob_cube.vertex_groups.new(name='Jaw')
for _i, _w in zip([75, 77, 79, 80, 82, 83, 84, 86, 87, 88, 89, 118, 119, 120, 121, 122, 123, 124, 125, 126, 127, 128, 130, 131, 132, 133, 134, 135, 136, 137, 138, 140, 142, 153, 154, 155, 156, 157, 158, 159, 160, 161, 162, 163, 204, 205, 206, 218, 219, 220, 221, 222, 223, 224, 225, 227, 228, 247, 250, 340, 341, 342, 343, 344, 345, 346, 347, 348, 349, 350, 351, 352, 353, 354, 355, 356, 357, 358, 359, 360, 361, 362, 363, 364, 365, 366, 367, 368, 369, 370, 371, 372, 373, 374, 375, 468, 471, 472, 474, 475, 477, 478, 479, 480, 482, 483, 484, 485, 486, 515, 516, 517, 518, 519, 520, 521, 522, 523, 524, 525, 526, 527, 528, 529, 531, 532, 533, 534, 535, 536, 537, 538, 539, 540, 541, 544, 547, 558, 559, 560, 561, 562, 563, 564, 565, 566, 567, 568, 569, 610, 611, 612, 624, 625, 626, 627, 628, 629, 630, 631, 633, 634, 653, 654, 657, 762, 763, 764, 765, 766, 767, 768, 769, 770, 771, 772, 773, 774, 775, 776, 777, 778, 779, 780, 781, 782, 783, 784, 785, 786, 787, 788, 789, 790, 791, 792, 793, 794, 795, 796, 797, 798, 799, 800, 801, 802, 803], [0.002575, 0.07744, 0.05217, 0.2894, 0.01241, 0.02967, 0.01476, 0.01404, 0.1029, 0.2488, 0.1427, 0.2979, 0.1788, 0.1403, 0.1245, 0.1233, 0.1393, 0.2184, 0.6525, 0.3111, 0.274, 0.2649, 0.289, 0.2315, 0.08271, 0.2618, 0.3313, 0.2886, 0.3262, 0.2926, 0.1321, 0.05793, 0.07225, 0.1788, 0.234, 0.1778, 0.1462, 0.0405, 0.272, 0.2345, 0.244, 0.2416, 0.2703, 0.2805, 0.06744, 0.01317, 0.2006, 0.1392, 0.5185, 0.2918, 0.234, 0.2882, 0.2968, 0.009373, 0.08481, 0.2444, 0.2746, 0.01156, 0.0006333, 0.6199, 0.1912, 0.2463, 0.9267, 0.1954, 0.4101, 0.2862, 0.2546, 0.2611, 0.2652, 0.2628, 0.7804, 0.5594, 0.949, 0.2635, 0.27, 0.2704, 0.8432, 0.2324, 0.2721, 0.2448, 0.3228, 0.2649, 0.2736, 0.5586, 0.7953, 0.2475, 0.2708, 0.2732, 0.715, 0.2517, 0.2826, 0.2632, 0.2737, 0.2691, 0.2776, 0.002575, 0.07744, 0.07953, 0.05217, 0.2894, 0.01241, 0.01162, 0.02967, 0.01476, 0.01404, 0.1029, 0.2488, 0.2818, 0.1427, 0.2979, 0.1788, 0.1403, 0.1407, 0.1245, 0.1233, 0.1463, 0.1393, 0.2184, 0.6525, 0.7942, 0.3111, 0.2921, 0.274, 0.2649, 0.289, 0.2315, 0.08271, 0.003244, 0.2618, 0.2965, 0.3313, 0.2886, 0.3262, 0.2926, 0.1321, 0.05793, 0.07225, 0.1788, 0.234, 0.1778, 0.1462, 0.0405, 0.007797, 0.272, 0.2345, 0.244, 0.2416, 0.2703, 0.2805, 0.06744, 0.01317, 0.2006, 0.1392, 0.5185, 0.2918, 0.234, 0.2882, 0.2968, 0.009373, 0.08481, 0.2444, 0.2746, 0.01162, 0.01156, 0.0006333, 0.6199, 0.1912, 0.2463, 0.2499, 0.974, 0.9267, 0.1954, 0.4101, 0.2862, 0.2546, 0.2611, 0.2652, 0.2628, 0.7804, 0.5594, 0.2757, 0.949, 0.2635, 0.27, 0.2704, 0.8432, 0.2324, 0.2721, 0.9719, 0.2448, 0.3228, 0.2649, 0.2736, 0.5586, 0.286, 0.7953, 0.2475, 0.2708, 0.2732, 0.715, 0.2517, 0.2826, 0.8017, 0.2632, 0.2737, 0.2691, 0.2776]): _vg.add([_i], _w, 'REPLACE')
_vg = ob_cube.vertex_groups.new(name='Shoulder.L')
for _i, _w in zip([0, 1, 2, 3, 4, 5, 6, 7, 8, 9, 10, 11, 16, 17, 18, 19, 21, 22, 23, 27, 28, 29, 30, 31, 32, 33, 45, 49, 56, 57, 58, 59, 60, 61, 62, 63, 64, 65, 66, 67, 68, 69, 70, 71, 72, 73, 74, 75, 76, 77, 78, 79, 81, 83, 84, 85, 87, 88, 89, 90, 91, 92, 93, 94, 95, 124, 125, 126, 129, 132, 141, 142, 143, 144, 153, 180, 181, 182, 183, 184, 185, 186, 192, 194, 199, 200, 201, 202, 203, 204, 206, 207, 208, 219, 221, 233, 234, 235, 236, 237, 244, 245, 246, 247, 248, 249, 250, 252, 253, 254, 255, 256, 257, 258, 259, 260, 261, 262, 268, 333, 336, 343, 345, 346, 353, 354, 357, 381, 382, 389, 394, 404, 405, 406, 409, 434, 435, 447, 451, 452, 453, 464, 465, 467, 468, 469, 470, 471, 472, 474, 484, 485, 487, 492, 525, 530, 545, 546, 587, 588, 591, 606, 609, 610, 612, 614, 652, 653, 654, 655, 657, 661, 662, 663, 664, 665, 749, 754, 766], [0.0, 0.0, 0.0, 0.0, 0.0, 0.2, 0.0, 0.0, 0.0, 0.0, 0.0, 0.0, 0.0, 0.0, 0.0, 0.0, 0.0, 0.0, 0.0, 0.0, 0.0, 0.0, 0.0, 0.0, 0.0, 0.0, 0.0, 0.0, 0.0, 0.0, 0.0, 0.0, 0.0, 0.0, 0.0, 0.0, 0.0, 0.0, 0.0, 0.02761, 0.0, 0.0, 0.0, 0.0, 0.1952, 0.0, 1.0, 1.0, 0.6002, 1.0, 0.5302, 1.0, 0.2736, 0.0, 0.009022, 0.003764, 0.3726, 0.3625, 0.4387, 0.005072, 0.0, 0.0, 0.0, 0.0, 0.0, 0.02104, 0.08127, 0.03544, 0.508, 0.0, 0.004303, 0.2, 0.0, 0.0, 0.005386, 0.0, 0.0, 0.0, 0.01856, 0.0, 0.0, 0.0, 0.0, 0.0, 0.0, 0.0, 0.0, 0.0, 0.6386, 1.0, 0.2233, 0.0, 0.0, 0.009455, 0.0, 0.0, 0.0, 0.0, 0.0, 0.0, 0.04495, 0.0, 1.0, 1.0, 1.0, 0.5209, 1.0, 0.0, 0.03363, 1.0, 1.0, 0.5517, 1.0, 0.0, 0.01635, 0.0, 0.01446, 0.0, 1.0, 0.0, 0.0, 0.0, 0.0, 0.0, 0.0, 0.0, 0.0, 0.0, 0.0, 0.0, 0.0, 0.1292, 0.0, 0.0, 0.0, 0.0, 0.0, 0.0542, 0.0, 0.0, 0.02793, 0.1512, 0.09028, 0.0, 0.0, 1.0, 0.4996, 0.2079, 1.0, 0.0, 0.05276, 0.484, 0.0, 0.0, 0.006685, 0.0, 0.3326, 0.003919, 0.0, 0.0, 0.0, 0.0, 0.03471, 0.0, 0.01075, 0.0, 0.0, 1.0, 0.9576, 0.0, 0.01299, 1.0, 1.0, 0.007366, 0.0, 0.1873, 0.0, 0.0, 0.0]): _vg.add([_i], _w, 'REPLACE')
_vg = ob_cube.vertex_groups.new(name='Arm.L')
for _i, _w in zip([0, 1, 4, 5, 16, 17, 27, 28, 56, 58, 62, 63, 65, 67, 72, 73, 74, 76, 78, 85, 90, 91, 92, 93, 94, 95, 96, 97, 98, 99, 100, 101, 103, 105, 106, 111, 112, 129, 141, 143, 144, 145, 146, 164, 166, 168, 169, 171, 174, 175, 180, 199, 201, 203, 207, 208, 209, 210, 211, 214, 229, 230, 232, 252, 253, 261, 380, 381, 404, 447, 453, 464, 465, 469, 470, 496, 501, 502, 507, 508, 545, 546, 578, 581, 605], [0.003219, 0.2356, 0.0507, 0.1344, 0.01352, 0.2667, 0.02881, 0.7502, 0.1032, 0.08934, 0.08087, 0.1127, 0.402, 0.2164, 0.2908, 0.5016, 0.08473, 0.09162, 0.1807, 0.3979, 0.8453, 0.9443, 0.9305, 0.9118, 0.9177, 0.8308, 0.9011, 1.0, 0.05787, 1.0, 1.0, 0.7739, 0.0, 0.0, 0.0, 0.0, 0.0, 0.1259, 0.2189, 0.9104, 0.8814, 0.6589, 0.4463, 0.0, 0.4613, 0.1907, 0.0, 0.001158, 0.0, 0.0, 0.02409, 0.1042, 0.4827, 0.1238, 0.9306, 0.8707, 1.0, 0.9568, 0.0, 0.0, 0.0, 0.3789, 0.0, 0.02453, 0.05459, 0.005077, 0.002322, 0.1533, 0.05583, 0.06068, 0.03696, 0.1792, 0.09972, 0.01793, 0.06246, 0.0003491, 0.0, 0.0, 0.0, 0.0, 0.04693, 0.1144, 0.0, 0.0, 0.004902]): _vg.add([_i], _w, 'REPLACE')
_vg = ob_cube.vertex_groups.new(name='Wrist.L')
for _i, _w in zip([96, 97, 98, 99, 100, 101, 102, 103, 104, 105, 106, 107, 108, 109, 110, 111, 112, 145, 146, 147, 148, 149, 164, 165, 166, 167, 168, 169, 170, 171, 172, 173, 174, 175, 176, 177, 178, 179, 209, 210, 211, 212, 213, 214, 229, 230, 231, 232], [0.3718, 0.9738, 0.9426, 0.9852, 0.9897, 0.4168, 0.1382, 0.2058, 0.07619, 0.756, 0.7306, 0.09741, 0.004448, 0.04219, 0.04215, 0.3718, 0.2379, 0.7904, 0.7621, 0.1687, 0.04971, 0.0184, 0.9802, 0.9449, 0.935, 0.9339, 0.9341, 0.9769, 0.8532, 0.844, 0.07369, 0.02644, 0.5219, 0.5263, 0.05888, 0.09219, 0.08595, 0.01608, 0.986, 0.2629, 0.7898, 0.07217, 0.02363, 0.3516, 0.982, 0.9198, 0.01811, 0.5569]): _vg.add([_i], _w, 'REPLACE')
_vg = ob_cube.vertex_groups.new(name='FrontPaw.L')
for _i, _w in zip([102, 103, 104, 105, 106, 107, 108, 109, 110, 111, 112, 113, 114, 115, 116, 117, 147, 148, 149, 150, 151, 152, 165, 167, 170, 171, 172, 173, 174, 175, 176, 177, 178, 179, 211, 212, 213, 214, 215, 216, 217, 226, 231, 232], [0.8663, 0.7945, 0.9239, 0.2438, 0.2692, 0.9058, 0.9731, 0.954, 0.954, 0.6282, 0.7621, 0.985, 0.9896, 0.987, 0.9902, 0.9938, 0.8326, 0.9509, 0.9659, 0.9782, 0.9888, 0.9926, 0.05197, 0.06362, 0.1309, 0.1447, 0.9264, 0.9629, 0.4781, 0.4736, 0.9427, 0.908, 0.9148, 0.9673, 0.2101, 0.9287, 0.9632, 0.6484, 0.9972, 0.9983, 0.999, 0.9989, 0.9666, 0.443]): _vg.add([_i], _w, 'REPLACE')
_vg = ob_cube.vertex_groups.new(name='Shoulder.R')
for _i, _w in zip([17, 44, 62, 70, 72, 75, 76, 77, 78, 79, 88, 90, 92, 93, 95, 141, 144, 192, 203, 204, 206, 208, 246, 247, 248, 250, 254, 255, 257, 376, 377, 379, 380, 381, 383, 384, 385, 386, 387, 388, 390, 393, 403, 404, 407, 408, 414, 415, 418, 419, 445, 446, 447, 448, 449, 450, 453, 454, 455, 456, 457, 458, 459, 460, 463, 464, 465, 466, 467, 468, 469, 470, 471, 472, 473, 474, 476, 479, 480, 481, 483, 484, 485, 486, 487, 488, 489, 490, 491, 492, 523, 524, 525, 526, 530, 532, 533, 535, 541, 544, 545, 546, 547, 548, 549, 558, 559, 561, 562, 586, 589, 605, 607, 608, 609, 610, 612, 613, 614, 625, 627, 631, 640, 641, 642, 650, 651, 652, 653, 654, 655, 656, 657, 659, 660, 661, 662, 663, 664, 665, 666, 667, 668, 669, 677, 762, 767, 769, 770, 775, 776, 778, 779, 782, 787, 790, 792, 793, 796, 799, 801], [0.0, 0.0, 0.02793, 0.0, 0.0, 0.2698, 0.2034, 0.688, 0.0, 0.2178, 0.0, 0.0, 0.0, 0.0, 0.0, 0.0, 0.0, 0.0, 0.0, 0.4216, 0.0, 0.0, 0.4189, 1.0, 0.7903, 0.8996, 1.0, 0.504, 1.0, 0.0, 1.0, 0.0, 0.0, 0.0, 0.06028, 1.0, 0.0199, 0.0, 0.01696, 0.0, 0.0, 0.0, 0.0, 0.841, 0.0, 0.0, 0.0, 0.2989, 0.005345, 0.0, 0.0, 0.0448, 0.04424, 0.0, 0.0, 0.04152, 0.0, 0.0, 0.01519, 0.2668, 0.0, 0.206, 0.0, 0.007523, 0.0468, 0.0006575, 0.4424, 0.2029, 1.0, 0.866, 0.5622, 0.4226, 1.0, 0.8377, 0.6203, 1.0, 0.3088, 0.05956, 0.009022, 0.5798, 0.299, 0.2147, 0.008619, 0.2681, 0.1918, 0.0, 0.01558, 0.03859, 0.0, 0.01385, 0.2, 0.0009123, 0.003078, 0.2, 1.0, 0.0, 0.0, 0.0, 0.0, 0.0, 0.6155, 0.03012, 0.2542, 0.004066, 0.0944, 0.03307, 0.0, 0.0, 0.0, 0.0, 0.00627, 4.413e-05, 0.5997, 0.01619, 0.6007, 0.6244, 0.225, 0.02237, 0.09149, 0.001657, 0.0, 0.0, 0.0, 0.0, 0.0, 0.0, 0.0, 1.0, 1.0, 1.0, 1.0, 0.417, 1.0, 0.0, 0.0, 1.0, 1.0, 0.7413, 1.0, 1.0, 0.0, 1.0, 0.0, 0.1573, 1.0, 0.0, 0.0, 0.0, 0.0, 0.0, 0.0, 0.0, 0.0, 0.0, 0.0, 0.0, 0.0, 0.0, 0.0, 0.0, 0.0]): _vg.add([_i], _w, 'REPLACE')
_vg = ob_cube.vertex_groups.new(name='Arm.R')
for _i, _w in zip([17, 62, 72, 76, 141, 199, 282, 283, 290, 313, 314, 315, 376, 377, 380, 381, 383, 384, 403, 404, 414, 415, 419, 445, 447, 448, 453, 454, 456, 458, 464, 465, 466, 467, 469, 470, 473, 481, 487, 488, 489, 490, 491, 492, 493, 494, 495, 496, 497, 498, 530, 545, 546, 548, 549, 550, 551, 570, 572, 574, 586, 605, 607, 609, 613, 614, 615, 616, 636, 659, 660, 669], [0.05583, 0.03696, 0.09972, 0.01793, 0.04693, 0.004902, 0.0, 0.0, 0.0, 0.0, 0.0, 0.0, 0.003172, 0.2356, 0.002322, 0.0, 0.0507, 0.1344, 0.01352, 0.2667, 0.006912, 0.7502, 0.0, 0.1032, 0.06068, 0.08934, 0.08087, 0.1127, 0.402, 0.2164, 0.1792, 0.2908, 0.5016, 0.08473, 0.09162, 0.06246, 0.1807, 0.3979, 0.8453, 0.9443, 0.9305, 0.9118, 0.9177, 0.8308, 0.6449, 0.5551, 0.657, 1.0, 1.0, 0.6476, 0.1259, 0.2189, 0.0, 0.9104, 0.8814, 0.461, 0.706, 0.0001708, 0.06967, 0.08363, 0.01841, 0.1042, 0.4827, 0.1238, 0.9306, 0.8707, 1.0, 0.769, 0.06556, 0.02453, 0.05459, 0.005077]): _vg.add([_i], _w, 'REPLACE')
_vg = ob_cube.vertex_groups.new(name='Wrist.R')
for _i, _w in zip([376, 383, 414, 419, 493, 494, 495, 496, 497, 498, 499, 500, 501, 502, 503, 504, 505, 506, 507, 508, 509, 550, 551, 552, 553, 554, 570, 571, 572, 573, 574, 575, 576, 577, 578, 579, 580, 581, 582, 583, 584, 585, 586, 615, 616, 617, 618, 619, 620, 635, 636, 637, 638], [0.0, 0.0, 0.0, 0.0, 0.4079, 0.9817, 0.9426, 0.9852, 0.9897, 0.4168, 0.1382, 0.2879, 0.09003, 0.756, 0.8587, 0.09741, 0.004448, 0.04219, 0.04215, 0.3718, 0.2819, 0.7904, 0.7621, 0.1821, 0.052, 0.0184, 0.9802, 1.0, 1.0, 1.0, 0.9398, 1.0, 1.0, 1.0, 0.07369, 0.02644, 0.6937, 0.5263, 0.05888, 0.09632, 0.08643, 0.01647, 0.0, 0.986, 0.266, 0.8244, 0.07217, 0.02363, 0.3516, 0.982, 1.0, 0.01811, 0.6276]): _vg.add([_i], _w, 'REPLACE')
_vg = ob_cube.vertex_groups.new(name='FrontPaw.R')
for _i, _w in zip([499, 500, 501, 502, 503, 504, 505, 506, 507, 508, 509, 510, 511, 512, 513, 514, 552, 553, 554, 555, 556, 557, 571, 573, 576, 577, 578, 579, 580, 581, 582, 583, 584, 585, 617, 618, 619, 620, 621, 622, 623, 632, 637, 638], [0.8663, 0.7945, 0.9239, 0.2438, 0.2692, 0.9058, 0.9731, 0.954, 0.954, 0.6282, 0.7621, 0.985, 0.9896, 0.987, 0.9902, 0.9938, 0.8326, 0.9509, 0.9659, 0.9782, 0.9888, 0.9926, 0.05197, 0.06362, 0.1309, 0.1447, 0.9264, 0.9629, 0.4781, 0.4736, 0.9427, 0.908, 0.9148, 0.9673, 0.2101, 0.9287, 0.9632, 0.6484, 0.9972, 0.9983, 0.999, 0.9989, 0.9666, 0.443]): _vg.add([_i], _w, 'REPLACE')
_vg = ob_cube.vertex_groups.new(name='Thigh.L')
for _i, _w in zip([0, 2, 4, 6, 10, 11, 12, 13, 14, 15, 16, 21, 23, 24, 25, 26, 27, 29, 32, 33, 34, 35, 36, 37, 38, 39, 40, 41, 42, 43, 44, 45, 46, 47, 56, 58, 59, 62, 63, 65, 67, 72, 73, 93, 180, 184, 185, 186, 187, 188, 189, 190, 191, 192, 193, 199, 201, 233, 235, 237, 238, 239, 240, 241, 242, 243, 244, 251, 252, 253, 258, 260, 262, 263, 264, 265, 266, 267, 269, 323, 324, 325, 326, 327, 328, 329, 330, 380, 393, 397, 399, 400, 401, 402, 403, 404, 408, 410, 412, 414, 419, 423, 425, 426, 428, 430, 434, 447, 453, 454, 489, 490, 491, 492, 549, 586, 590, 592, 594, 597, 605, 613, 645, 646, 647, 648, 649, 658, 672, 673, 674, 675, 678, 732, 733, 734, 738, 742], [0.0, 0.05155, 0.0, 0.05813, 0.0, 0.09228, 0.0, 0.0, 0.0, 0.0, 0.0, 0.4772, 0.4693, 0.007019, 0.0, 0.0, 0.0, 0.01415, 0.0, 0.05431, 0.0, 0.06888, 0.0, 0.0, 0.0, 0.0, 0.0, 0.0, 0.0, 0.0, 0.0, 0.112, 0.0, 0.0, 0.02233, 0.0, 0.001945, 0.0, 0.0, 0.0, 0.02424, 0.0, 0.0, 0.0, 0.0, 0.0, 0.01724, 0.7159, 0.04078, 0.0, 0.0, 0.0, 0.0, 0.1285, 0.0, 0.0, 0.0, 0.01732, 0.08833, 0.0, 0.0, 0.0, 0.0, 0.0, 0.0, 0.0, 0.03711, 0.0, 0.0, 0.007065, 0.0, 0.0, 0.0, 0.0686, 0.0, 0.0, 0.0, 0.0, 0.0, 0.0, 0.0, 0.0, 0.0, 0.0, 0.0, 0.0, 0.0, 0.1584, 0.306, 0.346, 0.0, 0.0, 0.0, 0.0, 0.1107, 0.0, 0.1892, 0.1659, 0.06571, 0.02998, 0.03203, 0.0, 0.07897, 0.0, 0.0, 0.0, 0.0, 0.07203, 0.05556, 0.00123, 0.0, 0.0, 0.0, 0.0, 0.0, 0.06888, 0.09339, 0.06158, 0.01595, 0.0, 0.02748, 0.0, 0.0, 0.0, 0.0, 0.0, 0.0, 0.0, 0.0, 0.0, 0.0, 0.0, 0.0, 0.0, 0.0, 0.0, 0.0, 0.0]): _vg.add([_i], _w, 'REPLACE')
_vg = ob_cube.vertex_groups.new(name='Leg.L')
for _i, _w in zip([10, 12, 14, 15, 21, 23, 25, 32, 34, 36, 37, 38, 41, 42, 44, 45, 46, 47, 48, 49, 50, 51, 52, 53, 54, 55, 184, 186, 188, 191, 192, 193, 194, 195, 196, 197, 198, 239, 242, 243, 251, 264, 265, 266, 267, 269, 294, 296, 298, 317, 320, 321, 322, 393, 397, 401, 410, 412, 423, 425, 430, 435, 442, 594, 597, 673, 674, 678, 679, 681, 682, 684, 685, 686, 687, 690, 693, 694, 696, 698, 700, 701, 702, 703, 705, 706, 707, 709, 710, 713, 716, 718, 719, 721, 722, 723, 724, 725, 726, 727, 730, 731], [0.002246, 0.08176, 0.5024, 0.02179, 0.03066, 0.1991, 0.2876, 0.01874, 0.1776, 0.4562, 0.0002605, 0.6841, 0.6524, 0.8483, 0.8183, 0.8173, 0.929, 0.9445, 0.961, 0.9575, 0.9635, 0.9605, 0.9728, 0.8676, 0.9951, 0.9221, 0.02935, 0.1602, 0.3767, 0.7187, 0.8402, 0.9318, 0.9597, 0.9757, 0.9687, 0.9819, 1.0, 0.06466, 0.04953, 0.05609, 0.01036, 0.2041, 0.07587, 0.1725, 0.1847, 0.1228, 0.1616, 0.4366, 0.0036, 0.268, 1.0, 0.3394, 0.06887, 0.01761, 0.1384, 0.2103, 0.08429, 0.1395, 0.0201, 0.3657, 0.1702, 0.004318, 0.0, 0.07791, 0.05749, 0.0537, 0.01862, 0.001143, 0.0, 0.0, 0.0, 0.0, 0.0, 0.0, 0.0, 0.0, 0.0, 0.0, 0.0, 0.0, 0.0, 0.0, 0.0, 0.0, 0.0, 0.0, 0.0, 0.0, 0.0, 0.0, 0.0, 0.0, 0.0, 0.0, 0.0, 0.0, 0.0, 0.0, 0.0, 0.0, 0.0, 0.0]): _vg.add([_i], _w, 'REPLACE')
_vg = ob_cube.vertex_groups.new(name='Heel.L')
for _i, _w in zip([48, 49, 50, 51, 52, 53, 54, 55, 194, 195, 196, 197, 198, 270, 271, 272, 273, 274, 275, 276, 277, 278, 279, 280, 281, 282, 283, 284, 285, 286, 287, 288, 289, 290, 291, 292, 293, 294, 295, 296, 297, 298, 299, 300, 301, 302, 303, 304, 305, 306, 307, 308, 309, 310, 311, 312, 316, 317, 318, 319, 320, 321, 322], [0.01367, 0.01626, 0.02914, 0.02937, 0.9462, 0.9506, 0.984, 0.9832, 0.01649, 0.005672, 0.9511, 0.9752, 0.9751, 0.7911, 0.7854, 0.8577, 0.9477, 0.9427, 0.7755, 0.09634, 0.09021, 0.09335, 0.4764, 0.4791, 0.1446, 0.02665, 0.01459, 0.01495, 0.04644, 0.7665, 0.7892, 0.08962, 0.1043, 0.01294, 0.01827, 0.9945, 0.9881, 0.9919, 0.9907, 0.9926, 0.9946, 0.9684, 0.9739, 0.2851, 0.3394, 0.8887, 0.8799, 0.3033, 0.2483, 0.341, 0.3106, 0.9575, 0.7997, 0.05055, 0.4893, 0.06786, 0.9957, 0.99, 0.3185, 0.908, 0.972, 0.9752, 0.9923]): _vg.add([_i], _w, 'REPLACE')
_vg = ob_cube.vertex_groups.new(name='BackPaw.L')
for _i, _w in zip([270, 271, 272, 273, 274, 275, 276, 277, 278, 279, 280, 281, 282, 283, 284, 285, 286, 287, 288, 289, 290, 291, 298, 299, 300, 301, 302, 303, 304, 305, 306, 307, 308, 309, 310, 311, 312, 313, 314, 315, 318, 319], [0.209, 0.2146, 0.1423, 0.05223, 0.05723, 0.2245, 0.9037, 0.9098, 0.9067, 0.5236, 0.5209, 0.8554, 0.9617, 0.9677, 0.9675, 0.9518, 0.2335, 0.2108, 0.9104, 0.8957, 0.9685, 0.9659, 0.01146, 0.0009436, 0.7149, 0.6606, 0.1112, 0.1201, 0.6967, 0.7517, 0.659, 0.6894, 0.03477, 0.2001, 0.9495, 0.5106, 0.9321, 0.9973, 0.9946, 0.9974, 0.6815, 0.092]): _vg.add([_i], _w, 'REPLACE')
_vg = ob_cube.vertex_groups.new(name='Thigh.R')
for _i, _w in zip([16, 21, 23, 25, 27, 32, 41, 45, 62, 63, 180, 184, 186, 188, 199, 326, 328, 330, 333, 376, 378, 380, 383, 385, 387, 391, 392, 393, 395, 396, 397, 399, 400, 401, 403, 408, 410, 411, 412, 414, 416, 419, 420, 421, 422, 423, 424, 425, 426, 427, 430, 431, 432, 433, 434, 436, 445, 446, 447, 448, 449, 450, 453, 454, 458, 586, 590, 591, 592, 593, 594, 595, 596, 597, 598, 599, 605, 639, 641, 643, 644, 645, 647, 648, 649, 650, 658, 659, 660, 666, 668, 670, 671, 672, 673, 674, 675, 676, 678, 735, 736, 737, 739, 740, 741, 744, 745, 749, 750], [0.1107, 0.1892, 0.2151, 0.06571, 0.02998, 0.03203, 0.02112, 0.02502, 0.05556, 0.00123, 0.06888, 0.09339, 0.06158, 0.01595, 0.02748, 0.0, 0.0, 0.0, 0.0, 0.0, 0.04371, 0.0, 0.0, 0.0, 0.0, 0.0, 0.0, 0.0, 0.0, 0.0, 0.346, 0.0, 0.0, 0.1192, 0.0, 0.0, 0.0, 0.007019, 0.1178, 0.0, 0.01415, 0.0, 0.0, 0.0, 0.02067, 0.0, 0.0, 0.07897, 0.0, 0.0, 0.04348, 0.0, 0.02228, 0.1432, 0.1107, 0.0, 0.09639, 0.0, 0.05945, 0.1021, 0.0, 0.0, 0.0714, 0.09253, 0.02529, 0.0, 0.0, 0.0165, 0.0, 0.03918, 0.05429, 0.0, 0.01113, 0.0, 0.09322, 0.0, 0.08208, 0.0, 0.07364, 0.0, 0.0, 0.0, 0.0, 0.0, 0.0, 0.0, 0.0, 0.0, 0.007065, 0.0, 0.0, 0.0, 0.0, 0.0, 0.01217, 0.0, 0.0, 0.0, 0.0, 0.0, 0.0, 0.0, 0.0, 0.0, 0.0, 0.0, 0.0, 0.0, 0.0]): _vg.add([_i], _w, 'REPLACE')
_vg = ob_cube.vertex_groups.new(name='Leg.R')
for _i, _w in zip([23, 25, 36, 41, 46, 188, 191, 265, 269, 391, 393, 395, 397, 399, 400, 401, 408, 410, 412, 419, 421, 423, 424, 425, 426, 430, 431, 433, 434, 435, 436, 437, 438, 439, 440, 441, 442, 443, 444, 590, 592, 594, 597, 598, 599, 600, 601, 602, 603, 604, 645, 648, 649, 658, 672, 673, 674, 675, 676, 678, 684, 702, 703, 705, 707, 708, 718, 726, 729, 730], [0.08429, 0.1395, 0.0201, 0.1702, 0.004318, 0.07791, 0.05749, 0.01862, 0.001143, 0.002246, 0.01761, 0.08176, 0.1384, 0.5024, 0.02179, 0.2103, 0.03066, 0.1991, 0.2876, 0.01874, 0.1776, 0.4562, 0.0002605, 0.3657, 0.6841, 0.6524, 0.8483, 0.8183, 0.8173, 0.929, 0.9445, 0.9612, 0.9575, 0.9577, 0.9595, 0.9958, 0.04782, 1.0, 1.0, 0.02935, 0.1602, 0.3767, 0.7187, 0.8402, 0.9318, 0.9597, 0.9704, 0.04673, 1.0, 1.0, 0.06466, 0.04953, 0.05609, 0.01036, 0.2041, 0.0537, 0.07587, 0.1725, 0.1847, 0.1228, 0.0, 0.0, 0.0, 0.0, 0.0, 0.0003625, 0.0, 0.0, 1.0, 0.9755]): _vg.add([_i], _w, 'REPLACE')
_vg = ob_cube.vertex_groups.new(name='Heel.R')
for _i, _w in zip([437, 438, 439, 440, 441, 442, 443, 444, 600, 601, 602, 603, 604, 679, 680, 681, 682, 683, 684, 685, 686, 687, 688, 689, 690, 691, 692, 693, 694, 695, 696, 697, 698, 699, 700, 701, 702, 703, 704, 705, 706, 707, 708, 709, 710, 711, 712, 713, 714, 715, 716, 717, 718, 719, 720, 721, 725, 726, 727, 728, 729, 730, 731], [0.01367, 0.01626, 0.02914, 0.02937, 0.9462, 0.9506, 0.984, 0.9832, 0.01649, 0.005672, 0.9511, 0.9752, 0.9751, 0.7911, 0.7854, 0.8577, 0.9477, 0.9427, 0.7755, 0.09634, 0.09021, 0.09335, 0.4764, 0.4791, 0.1446, 0.02665, 0.01459, 0.01495, 0.04644, 0.7665, 0.7892, 0.08962, 0.1043, 0.01294, 0.01827, 0.9945, 0.9881, 0.9919, 0.9907, 0.9926, 0.9946, 0.9684, 0.9739, 0.2851, 0.3394, 0.8887, 0.8799, 0.3033, 0.2483, 0.341, 0.3106, 0.9575, 0.7997, 0.05055, 0.4893, 0.06786, 0.9957, 0.99, 0.3185, 0.908, 0.972, 0.9752, 0.9923]): _vg.add([_i], _w, 'REPLACE')
_vg = ob_cube.vertex_groups.new(name='BackPaw.R')
for _i, _w in zip([679, 680, 681, 682, 683, 684, 685, 686, 687, 688, 689, 690, 691, 692, 693, 694, 695, 696, 697, 698, 699, 700, 707, 708, 709, 710, 711, 712, 713, 714, 715, 716, 717, 718, 719, 720, 721, 722, 723, 724, 727, 728], [0.209, 0.2146, 0.1423, 0.05223, 0.05723, 0.2245, 0.9037, 0.9098, 0.9067, 0.5236, 0.5209, 0.8554, 0.9617, 0.9677, 0.9675, 0.9518, 0.2335, 0.2108, 0.9104, 0.8957, 0.9685, 0.9659, 0.01146, 0.0009436, 0.7149, 0.6606, 0.1112, 0.1201, 0.6967, 0.7517, 0.659, 0.6894, 0.03477, 0.2001, 0.9495, 0.5106, 0.9321, 0.9973, 0.9946, 0.9974, 0.6815, 0.092]): _vg.add([_i], _w, 'REPLACE')
_vg = ob_cube.vertex_groups.new(name='TailConnect')
for _i, _w in zip([13, 14, 15, 24, 25, 26, 35, 36, 37, 38, 39, 40, 42, 43, 187, 188, 189, 190, 191, 238, 239, 241, 242, 243, 251, 263, 264, 265, 266, 267, 269, 323, 325, 326, 396, 398, 399, 400, 401, 402, 411, 412, 413, 422, 423, 424, 426, 427, 428, 429, 431, 432, 593, 594, 595, 596, 597, 644, 645, 647, 648, 649, 658, 671, 672, 673, 674, 675, 676, 678, 732, 733, 735, 737], [0.05934, 0.1494, 0.4788, 0.05694, 0.03559, 0.5775, 0.05777, 0.1038, 0.4095, 0.1165, 0.2676, 0.2136, 0.04973, 0.2163, 0.05697, 0.05881, 0.4177, 0.2061, 0.01658, 0.0718, 0.535, 0.6897, 0.459, 0.5285, 0.5359, 0.0194, 0.4148, 0.02831, 0.2345, 0.5018, 0.1399, 0.1215, 0.06339, 0.08543, 0.05934, 0.05573, 0.1494, 0.4788, 0.03758, 0.5824, 0.05694, 0.03559, 0.5775, 0.05777, 0.1038, 0.4095, 0.1165, 0.2676, 0.2168, 0.2136, 0.04973, 0.2163, 0.05697, 0.05881, 0.4177, 0.2061, 0.01658, 0.0718, 0.535, 0.6897, 0.459, 0.5285, 0.5359, 0.0194, 0.4148, 0.1319, 0.02831, 0.2345, 0.5018, 0.1399, 0.1215, 0.06566, 0.06339, 0.08543]): _vg.add([_i], _w, 'REPLACE')
_vg = ob_cube.vertex_groups.new(name='TailUpper')
for _i, _w in zip([14, 15, 25, 26, 36, 37, 41, 188, 189, 191, 239, 240, 241, 242, 243, 251, 264, 265, 266, 267, 269, 323, 324, 325, 326, 327, 328, 329, 330, 399, 400, 401, 402, 412, 413, 423, 424, 425, 430, 594, 595, 597, 645, 646, 647, 648, 649, 658, 672, 673, 674, 675, 676, 678, 732, 733, 734, 735, 736, 737, 738, 739, 740, 741, 742, 743, 744, 745], [0.04354, 0.04626, 0.1133, 0.05812, 0.05333, 0.05316, 0.007136, 0.08104, 0.05515, 0.009303, 0.06289, 0.9538, 0.2676, 0.108, 0.01283, 0.186, 0.06387, 0.4642, 0.135, 0.007424, 0.2486, 0.8718, 0.09493, 0.9216, 0.8482, 0.9518, 0.9202, 0.03686, 0.07305, 0.04354, 0.04626, 0.1221, 0.08339, 0.1133, 0.05812, 0.05333, 0.05316, 0.02474, 0.007136, 0.08104, 0.05515, 0.009303, 0.06289, 0.9538, 0.2676, 0.108, 0.01283, 0.186, 0.06387, 0.445, 0.4642, 0.135, 0.007424, 0.2486, 0.8718, 0.9273, 0.09493, 0.9216, 0.9526, 0.8482, 0.9533, 0.9518, 0.9429, 0.9202, 0.05722, 0.03686, 0.05959, 0.07305]): _vg.add([_i], _w, 'REPLACE')
_vg = ob_cube.vertex_groups.new(name='TailTip')
for _i, _w in zip([240, 324, 327, 328, 329, 330, 331, 332, 333, 334, 335, 336, 337, 338, 339, 646, 734, 738, 739, 740, 741, 742, 743, 744, 745, 746, 747, 748, 749, 750, 751, 752, 753, 754, 755, 756, 757, 758, 759, 760, 761], [0.02793, 0.9045, 0.03737, 0.07402, 0.9563, 0.9265, 0.9949, 0.9976, 0.9938, 0.9996, 0.9998, 0.9993, 1.0, 1.0, 0.9999, 0.02793, 0.9045, 0.03082, 0.03737, 0.05287, 0.07402, 0.9424, 0.9563, 0.9401, 0.9265, 0.9949, 0.9964, 0.9976, 0.9944, 0.9938, 0.9996, 0.9998, 0.9998, 0.9995, 0.9993, 1.0, 1.0, 1.0, 1.0, 1.0, 0.9999]): _vg.add([_i], _w, 'REPLACE')
_vg = ob_cube.vertex_groups.new(name='FrontPole.L')
_vg = ob_cube.vertex_groups.new(name='FrontPole.R')
_m = ob_cube.modifiers.new('Armature', 'ARMATURE')
_m.object = ob_armature
_m.use_deform_preserve_volume = True
ob_lamp.location = (4.076, 1.005, 5.904)
ob_lamp.rotation_euler = (0.6503, 0.05522, 1.866)
ob_lamp.lock_rotations_4d = False
ob_lamp.empty_display_type = 'ARROWS'
ob_lamp.color = (0.0, 0.0, 0.0, 0.0)
ob_lamp.lineart.crease_threshold = 0.0
ob_camera.location = (7.481, -6.508, 5.344)
ob_camera.rotation_euler = (1.109, 0.0, 0.8149)
ob_camera.lock_rotations_4d = False
ob_camera.empty_display_type = 'ARROWS'
ob_camera.color = (0.0, 0.0, 0.0, 0.0)
ob_camera.display_type = 'WIRE'
ob_camera.lineart.crease_threshold = 0.0

# ---- collection membership
col_collection_1.objects.link(ob_armature)
col_collection_1.objects.link(ob_cube)
col_collection_1.objects.link(ob_lamp)
col_collection_1.objects.link(ob_camera)

# ---- scene / render settings (as saved in the file)
scene.camera = ob_camera
scene.frame_start = 1; scene.frame_end = 147; scene.frame_set(181)
scene.render.engine = 'BLENDER_EEVEE_NEXT'
scene.render.resolution_percentage = 50
scene.render.dither_intensity = 0.0
scene.cycles.use_denoising = False
scene.cycles.samples = 128
scene.cycles.sampling_pattern = 'TABULATED_SOBOL'
scene.cycles.use_adaptive_sampling = False
scene.cycles.use_light_tree = False
scene.cycles.blur_glossy = 0.0
scene.cycles.sample_clamp_indirect = 0.0
scene.view_settings.view_transform = 'Standard'
bpy.context.view_layer.update()
